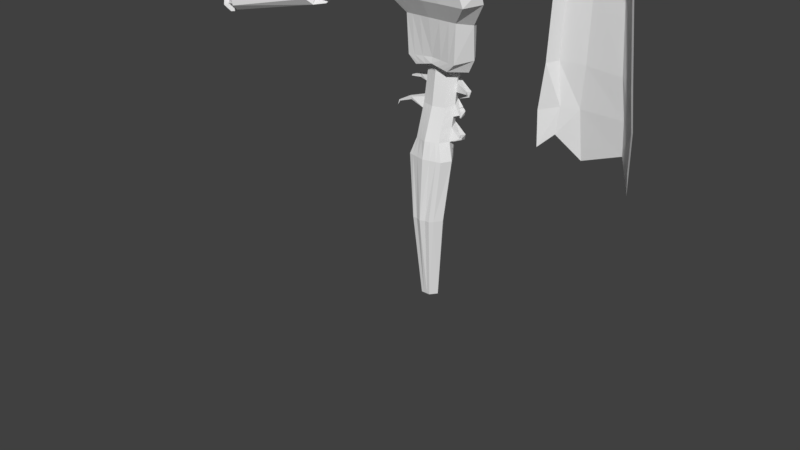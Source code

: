 # Source: mc_2.blend  (saved by Blender 2.78.0; exported with 4.5.12 LTS)
import bpy
from mathutils import Matrix  # noqa: F401  (used for matrix-valued properties, if any)

bpy.ops.wm.read_factory_settings(use_empty=True)
scene = bpy.context.scene
scene.name = 'Scene'

# ---- collections
col_collection_1 = bpy.data.collections.new('Collection 1'); scene.collection.children.link(col_collection_1)
col_collection_2 = bpy.data.collections.new('Collection 2'); scene.collection.children.link(col_collection_2)

# ---- world
world_world = bpy.data.worlds.new('World'); scene.world = world_world
world_world.color = (0.05088, 0.05088, 0.05088)
world_world.use_sun_shadow = False
world_world.sun_shadow_jitter_overblur = 0.0
world_world.cycles.sampling_method = 'MANUAL'

# ---- meshes
me_cube_001 = bpy.data.meshes.new('Cube.001')
me_cube_001.from_pydata([(0.6353, 0.3251, 5.142), (0.6353, -0.3451, 5.142), (0.1621, -0.2363, 0.001833), (0.4419, -0.4219, 2.972), (0.1621, 0.2363, 0.001833), (0.4419, 0.1542, 2.972), (0.4494, 0.6055, 5.738), (0.4494, -0.2208, 5.738), (0.4035, 0.9353, 8.082), (0.4035, 0.2684, 7.976), (0.944, 0.9142, 8.641), (0.9557, 0.7903, 10.13), (1.276, 0.7118, 10.69), (1.276, 0.4862, 11.12), (1.302, -0.4475, 11.04), (1.186, 0.2529, 11.37), (-0.7753, -0.8543, 11.63), (0.4264, 0.09995, 6.852), (0.4264, 0.8084, 6.99), (0.8227, -5.96e-08, 5.142), (0.3495, -2.98e-08, 0.001833), (0.6292, -0.1531, 2.972), (0.6367, 0.1072, 5.738), (0.5908, 0.5545, 8.046), (1.175, 0.6398, 8.582), (1.281, 0.4927, 9.787), (1.671, 0.1327, 10.54), (1.671, -0.002322, 11.14), (0.6138, 0.395, 6.921), (0.0, -0.4984, 5.142), (0.0, 0.4984, 5.142), (-0.6353, 0.4784, 5.142), (-0.6353, -0.3451, 5.142), (-0.1621, -0.2363, 0.001833), (-0.4419, -0.4219, 2.972), (-0.1621, 0.2363, 0.001833), (-0.4419, 0.1542, 2.972), (0.0, 0.2363, 0.001833), (0.0, 0.2292, 2.972), (0.0, -0.2363, 0.001833), (0.0, -0.6085, 2.972), (0.0, -0.3912, 5.738), (0.0, 0.7097, 5.738), (-0.4494, 0.6055, 5.738), (-0.4494, -0.2208, 5.738), (0.0, 0.1303, 7.976), (0.0, 1.039, 8.082), (-0.4035, 0.9353, 8.082), (-0.4035, 0.2684, 7.976), (0.0, 1.018, 8.641), (-0.944, 0.9142, 8.641), (0.0, 0.8945, 10.13), (-0.8155, 0.7903, 10.13), (0.0, 0.816, 10.69), (-1.048, 0.7118, 10.69), (-0.003922, -0.4475, 10.83), (0.0, 0.5904, 11.12), (-1.126, 0.4862, 11.12), (-1.317, -0.4475, 11.04), (0.0, -0.2608, 11.15), (0.0, 0.3571, 11.37), (-1.186, 0.2529, 11.37), (-0.8588, -0.5924, 11.6), (-0.4264, 0.09995, 6.852), (0.0, -0.01827, 6.852), (0.0, 0.9125, 6.99), (-0.4264, 0.8084, 6.99), (-0.8227, -5.96e-08, 5.142), (-0.3495, -2.98e-08, 0.001833), (-0.6292, -0.1531, 2.972), (0.0, -2.98e-08, 0.001833), (-0.6367, 0.1072, 5.738), (-0.5908, 0.5545, 8.046), (-1.175, 0.6398, 8.582), (-1.262, 0.4927, 9.787), (-1.528, -0.002322, 11.2), (0.0, -0.03102, 11.22), (-0.6138, 0.395, 6.921), (-1.518, -0.2074, 10.5), (-1.589, -0.1654, 10.71), (-1.649, 0.03099, 10.87), (-1.59, 0.3144, 10.83), (-1.526, 0.467, 10.63), (-1.489, 0.3995, 10.37), (-1.487, 0.246, 10.23), (-1.474, 0.04865, 10.24), (-4.998, 0.1228, 9.517), (-4.985, 0.01787, 9.637), (-5.041, -0.0052, 9.778), (-5.092, 0.09688, 9.869), (-5.086, 0.2578, 9.845), (-5.065, 0.3474, 9.734), (-5.039, 0.3138, 9.588), (-5.023, 0.2299, 9.511), (-5.193, 0.1023, 9.469), (-5.277, -0.01444, 9.537), (-5.262, -0.03114, 9.704), (-5.287, 0.07631, 9.821), (-5.281, 0.2372, 9.797), (-5.26, 0.3268, 9.686), (-5.234, 0.2932, 9.54), (-5.218, 0.2093, 9.463), (-8.599, -0.3551, 8.582), (-8.6, -0.4996, 8.728), (-8.642, -0.4832, 8.843), (-8.693, -0.3811, 8.934), (-8.687, -0.2202, 8.91), (-8.666, -0.1306, 8.8), (-8.64, -0.1642, 8.653), (-8.624, -0.2481, 8.576), (-5.134, -0.04234, 9.237), (-5.329, -0.219, 9.44), (-5.236, -0.2389, 9.839), (-5.174, 0.05996, 10.04), (-5.007, 0.4226, 9.991), (-4.585, 0.7448, 9.864), (-4.771, 0.5812, 9.424), (-4.892, 0.3462, 9.245), (-8.572, -0.3895, 8.504), (-8.585, -0.5731, 8.691), (-8.644, -0.5527, 8.884), (-8.706, -0.4002, 9.01), (-8.714, -0.1765, 8.979), (-8.685, -0.0445, 8.809), (-8.638, -0.08356, 8.607), (-8.602, -0.2119, 8.498), (-8.917, -0.2793, 8.522), (-9.015, -0.3853, 8.668), (-9.035, -0.3442, 8.783), (-9.003, -0.2345, 8.874), (-8.89, -0.1206, 8.85), (-8.813, -0.06892, 8.739), (-8.817, -0.1113, 8.593), (-8.862, -0.1837, 8.516), (-9.403, 0.1291, 8.551), (-0.6264, 0.2458, 8.293), (-0.8153, 0.9229, 8.411), (0.8929, 0.5348, 8.347), (0.6264, 0.2458, 8.293), (0.8153, 0.9229, 8.411), (0.0, 1.027, 8.411), (0.0, 0.1256, 8.293), (-8.929, -0.3568, 8.375), (-9.097, -0.5213, 8.619), (-9.135, -0.4537, 8.858), (-9.059, -0.2495, 9.03), (-8.863, -0.02804, 8.985), (-8.726, 0.06827, 8.772), (-8.718, -0.005113, 8.512), (-8.8, -0.1582, 8.364), (-9.407, 0.03018, 8.316), (-9.534, -0.09415, 8.498), (-9.56, -0.04181, 8.676), (-9.506, 0.104, 8.797), (-9.365, 0.2633, 8.767), (-9.261, 0.3368, 8.607), (-9.257, 0.2806, 8.415), (-9.316, 0.1712, 8.31), (-0.888, 0.5348, 8.347), (0.9014, -0.1073, 8.427), (0.0, -0.04531, 8.5), (1.257, 0.4736, 8.509), (1.012, -0.2108, 9.806), (-7.57e-05, -0.2458, 9.819), (1.342, 0.2854, 9.699), (1.51, -0.5504, 10.42), (-9.532e-05, -0.5813, 10.41), (1.841, 0.04309, 10.48), (1.387, -0.627, 10.86), (-0.00396, -0.6451, 10.64), (1.838, -0.111, 10.98), (1.032, 0.5106, 8.066), (-0.8994, -0.1094, 8.428), (-1.254, 0.4632, 8.51), (-0.8993, -0.2172, 9.806), (-1.317, 0.2766, 9.695), (-1.419, -0.5621, 10.42), (-1.404, -0.6272, 10.88), (-1.68, -0.1056, 11.12), (-0.9503, 0.5106, 8.066), (-1.617, -0.03805, 10.13), (-1.659, -0.3335, 10.44), (-1.741, -0.2897, 10.75), (-1.801, -0.07227, 10.95), (-1.641, 0.1777, 10.12), (0.6013, -0.05694, 8.137), (0.0, -0.07385, 8.29), (-0.6446, -0.05694, 8.137), (0.418, 0.1616, 7.263), (0.0, 0.959, 7.39), (0.0, 0.03611, 7.263), (0.418, 0.8548, 7.39), (0.6054, 0.4534, 7.333), (-0.418, 0.1616, 7.263), (-0.418, 0.8548, 7.39), (-0.6054, 0.4534, 7.443), (0.0, -0.1371, 6.497), (0.4337, 0.7437, 6.591), (0.4337, -0.002261, 6.497), (0.0, 0.8479, 6.591), (0.6211, 0.3033, 6.544), (-0.4337, 0.7437, 6.591), (-0.4337, -0.002261, 6.497), (-0.6211, 0.3033, 6.544), (0.0, -0.2486, 6.164), (0.4406, 0.6831, 6.217), (-0.4406, 0.6831, 6.217), (0.4406, -0.09809, 6.164), (0.0, 0.7873, 6.217), (0.628, 0.2173, 6.191), (-0.4406, -0.09809, 6.164), (-0.628, 0.2173, 6.191), (0.412, 0.206, 7.56), (0.0, 0.9924, 7.678), (0.5993, 0.4954, 7.629), (-0.412, 0.206, 7.56), (-0.5993, 0.4954, 7.629), (0.0, 0.0753, 7.56), (0.412, 0.8883, 7.678), (-0.412, 0.8883, 7.678), (1.082, 0.3656, 6.026), (1.058, 0.354, 5.861), (0.9176, 0.237, 5.861), (0.9628, 0.4818, 6.766), (0.8498, 0.3744, 6.742), (0.8209, 0.3617, 6.613), (1.179, 0.475, 7.487), (1.169, 0.4693, 7.388), (1.06, 0.3632, 7.369), (0.9426, 0.4721, 6.629), (0.9523, 0.2522, 6.017), (1.073, 0.3699, 7.47), (1.225, -0.02546, 6.06), (1.215, -0.02257, 5.999), (1.147, -0.01944, 5.999), (1.046, 0.1571, 6.684), (0.988, 0.1559, 6.675), (0.9768, 0.1597, 6.627), (1.37, 0.1099, 7.469), (1.366, 0.1109, 7.432), (1.309, 0.1091, 7.424), (1.038, 0.1595, 6.633), (1.16, -0.02397, 6.057), (1.315, 0.1077, 7.462), (1.013, -0.2782, 5.962), (1.189, -0.1677, 7.434), (-1.204, 0.386, 6.735), (-1.194, 0.3649, 6.832), (-1.086, 0.2557, 6.834), (-1.099, 0.2782, 6.735), (-1.4, 0.02487, 6.698), (-1.396, 0.02011, 6.734), (-1.339, 0.0165, 6.741), (-1.345, 0.02102, 6.703), (-1.223, -0.2571, 6.688), (-0.8076, 0.4212, 6.044), (-0.7338, 0.6048, 6.054), (-0.8111, 0.3778, 5.865), (-0.7372, 0.5742, 5.865), (-1.023, 0.636, 7.457), (-0.9102, 0.5286, 7.481), (-0.8813, 0.5159, 7.611), (-1.003, 0.6263, 7.595), (-1.106, 0.3113, 7.54), (-1.048, 0.3101, 7.549), (-1.037, 0.3139, 7.597), (-1.098, 0.3137, 7.591), (0.4697, -0.385, 5.142), (-0.4697, -0.385, 5.142), (0.3267, -0.5353, 2.972), (-0.3267, -0.5353, 2.972), (0.3267, 0.1737, 2.972), (-0.3267, 0.1737, 2.972), (0.4697, 0.3703, 5.142), (-0.4697, 0.4836, 5.142), (0.2584, -2.98e-08, 0.001833), (-0.2584, -2.98e-08, 0.001833), (0.1199, -0.2363, 0.001833), (-0.1199, -0.2363, 0.001833), (0.1199, 0.2363, 0.001833), (-0.1199, 0.2363, 0.001833), (0.3322, 0.6327, 5.738), (-0.3322, 0.6327, 5.738), (0.3322, -0.2652, 5.738), (-0.3322, -0.2652, 5.738), (0.4631, 0.2144, 8.293), (-0.4631, 0.2144, 8.293), (0.2983, 0.2324, 7.976), (-0.2983, 0.2324, 7.976), (0.3257, -0.1373, 6.164), (-0.3257, -0.1373, 6.164), (-0.3046, 0.9154, 7.678), (0.3046, 0.9154, 7.678), (0.2983, 0.9624, 8.082), (-0.2983, 0.9624, 8.082), (0.6979, 0.9414, 8.641), (-0.6979, 0.9414, 8.641), (0.7066, 0.8174, 10.13), (-0.6029, 0.8174, 10.13), (0.6028, 0.95, 8.411), (-0.6028, 0.95, 8.411), (0.9437, 0.739, 10.69), (-0.7747, 0.739, 10.69), (0.8766, -0.2608, 11.15), (-0.8766, -0.2608, 11.15), (0.9623, -0.4475, 11.04), (-0.9738, -0.4475, 11.04), (0.9437, 0.5134, 11.12), (-0.8323, 0.5134, 11.12), (0.9272, -0.03102, 11.22), (-0.9272, -0.03102, 11.22), (0.8766, 0.2801, 11.37), (-0.8766, 0.2801, 11.37), (-0.309, 0.1289, 7.263), (0.309, 0.1289, 7.263), (0.3152, 0.06913, 6.852), (-0.3152, 0.06913, 6.852), (-0.3207, 0.7709, 6.591), (0.3207, 0.7709, 6.591), (0.3152, 0.8355, 6.99), (-0.3152, 0.8355, 6.99), (1.025, -0.6317, 10.86), (-1.038, -0.6319, 10.88), (0.4446, -0.06135, 8.177), (-0.4766, -0.06135, 8.177), (0.7481, -0.2199, 9.809), (-0.6649, -0.2247, 9.809), (0.6664, -0.09112, 8.446), (-0.6649, -0.09271, 8.447), (1.116, -0.5585, 10.42), (-1.049, -0.5671, 10.42), (-0.309, 0.882, 7.39), (0.309, 0.882, 7.39), (-0.3046, 0.1719, 7.56), (0.3046, 0.1719, 7.56), (-0.3207, -0.03742, 6.497), (0.3207, -0.03742, 6.497), (0.3257, 0.7103, 6.217), (-0.3257, 0.7103, 6.217), (0.2484, -0.4384, 5.142), (-0.2484, -0.4384, 5.142), (0.1728, -0.5353, 2.972), (-0.1728, -0.5353, 2.972), (0.1728, 0.1999, 2.972), (-0.1728, 0.1999, 2.972), (0.2484, 0.4306, 5.142), (-0.2484, 0.4905, 5.142), (0.1367, -2.98e-08, 0.001833), (-0.1367, -2.98e-08, 0.001833), (0.0634, -0.2363, 0.001833), (-0.0634, -0.2363, 0.001833), (0.0634, 0.2363, 0.001833), (-0.0634, 0.2363, 0.001833), (0.1757, 0.669, 5.738), (-0.1757, 0.669, 5.738), (0.1757, -0.3246, 5.738), (-0.1757, -0.3246, 5.738), (0.2449, 0.1726, 8.293), (-0.2449, 0.1726, 8.293), (0.1578, 0.1843, 7.976), (-0.1578, 0.1843, 7.976), (0.1723, -0.1897, 6.164), (-0.1723, -0.1897, 6.164), (-0.1611, 0.9517, 7.678), (0.1611, 0.9517, 7.678), (0.1578, 0.9987, 8.082), (-0.1578, 0.9987, 8.082), (0.3691, 0.9777, 8.641), (-0.3691, 0.9777, 8.641), (0.3737, 0.8537, 10.13), (-0.3189, 0.8537, 10.13), (0.3188, 0.9863, 8.411), (-0.3188, 0.9863, 8.411), (0.4991, 0.7753, 10.69), (-0.4098, 0.7753, 10.69), (0.4636, -0.2608, 11.15), (-0.4636, -0.2608, 11.15), (0.509, -0.4475, 10.91), (-0.515, -0.4475, 10.91), (0.4991, 0.5497, 11.12), (-0.4402, 0.5497, 11.12), (0.4904, -0.03102, 11.22), (-0.4904, -0.03102, 11.22), (0.4636, 0.3164, 11.37), (-0.4636, 0.3164, 11.37), (-0.1635, 0.08518, 7.263), (0.1635, 0.08518, 7.263), (0.1667, 0.02796, 6.852), (-0.1667, 0.02796, 6.852), (-0.1696, 0.8071, 6.591), (0.1696, 0.8071, 6.591), (0.1667, 0.8718, 6.99), (-0.1667, 0.8718, 6.99), (0.5422, -0.638, 10.73), (-0.5489, -0.6381, 10.73), (0.2351, -0.06724, 8.23), (-0.2521, -0.06724, 8.23), (0.3956, -0.2321, 9.814), (-0.3517, -0.2346, 9.814), (0.3525, -0.06954, 8.471), (-0.3517, -0.07038, 8.472), (0.5905, -0.5692, 10.42), (-0.5551, -0.5738, 10.42), (-0.1635, 0.9182, 7.39), (0.1635, 0.9182, 7.39), (-0.1611, 0.1264, 7.56), (0.1611, 0.1264, 7.56), (-0.1696, -0.08439, 6.497), (0.1696, -0.08439, 6.497), (0.1723, 0.7465, 6.217), (-0.1723, 0.7465, 6.217), (-1.042, -0.5315, 11.41), (-1.111, -0.706, 11.28), (1.34, -0.1766, 11.48), (1.045, -0.5315, 11.41), (-0.332, -1.001, 11.7), (0.007763, 0.1099, 11.67), (0.3773, 0.07746, 11.67), (0.953, 0.02689, 11.67), (0.007763, -0.1995, 11.55), (0.3987, -0.1995, 11.55), (1.473, -0.2632, 11.36), (1.113, -0.7058, 11.26), (-1.331, -0.2589, 11.47), (-1.211, -0.1766, 11.53), (-0.3569, -0.6867, 11.78), (-0.3618, 0.07746, 11.67), (-0.9374, 0.02689, 11.67), (-0.3832, -0.1995, 11.55), (0.7065, -0.3826, 11.5), (-0.691, -0.3826, 11.5), (0.7748, -0.5315, 11.41), (-0.7685, -0.5315, 11.41), (0.7469, -0.1995, 11.55), (-0.7314, -0.1995, 11.55), (0.7065, 0.04854, 11.67), (-0.691, 0.04854, 11.67), (0.9564, -0.3416, 11.81), (0.8808, -0.5924, 11.6), (-0.1768, -0.8289, 12.24), (0.01536, -0.1392, 11.94), (0.2765, -0.1621, 11.94), (0.6832, -0.1979, 11.94), (0.01536, -0.3578, 11.86), (0.2916, -0.3578, 11.86), (1.051, -0.4029, 11.72), (0.7964, -0.8542, 11.62), (-0.9309, -0.3998, 11.8), (-0.8455, -0.3416, 11.84), (0.02535, -0.7746, 12.38), (-0.2458, -0.1621, 11.94), (-0.6525, -0.1979, 11.94), (-0.2609, -0.3578, 11.86), (0.5091, -0.4872, 11.82), (-0.4784, -0.4872, 11.82), (0.5574, -0.5924, 11.75), (-0.5331, -0.5924, 11.75), (0.5376, -0.3578, 11.86), (-0.5069, -0.3578, 11.86), (0.5091, -0.1826, 11.94), (-0.4784, -0.1826, 11.94), (0.5859, -0.5183, 12.17), (0.3979, -0.6867, 11.78), (0.02336, -0.3912, 12.26), (0.1936, -0.4062, 12.26), (0.4588, -0.4295, 12.26), (0.02336, -0.5338, 11.84), (0.2035, -0.5338, 11.84), (0.6541, -0.5631, 12.12), (0.3752, -1.001, 11.69), (-0.5493, -0.5612, 12.16), (-0.5, -0.4944, 12.2), (-0.1469, -0.4062, 12.26), (-0.4121, -0.4295, 12.26), (-0.1567, -0.5338, 11.84), (0.3453, -0.6181, 11.82), (-0.2986, -0.6181, 11.82), (0.3639, -0.5338, 11.84), (-0.3172, -0.5338, 11.84), (0.3453, -0.4195, 12.26), (-0.2986, -0.4195, 12.26), (0.3653, -0.61, 12.37), (0.02623, -0.6672, 12.46), (0.02623, -0.4896, 12.42), (0.2236, -0.5213, 12.37), (0.4787, -0.6974, 12.29), (0.223, -0.8289, 12.24), (-0.3682, -0.6961, 12.32), (-0.3129, -0.61, 12.37), (-0.2119, -0.5213, 12.37), (0.0205, -0.6867, 11.78), (0.02308, -0.8844, 12.24), (0.02162, -1.07, 11.58), (0.02336, -0.6181, 11.82)], [], [(217, 406, 359, 45), (37, 38, 343, 351), (20, 21, 3, 2), (40, 341, 339, 29), (70, 347, 349, 39), (21, 5, 0, 19), (343, 38, 30, 345), (29, 339, 355, 41), (349, 341, 40, 39), (345, 30, 42, 353), (19, 0, 6, 22), (371, 140, 49, 367), (364, 213, 46, 365), (214, 218, 8, 23), (367, 49, 51, 369), (137, 139, 10, 24), (137, 24, 161, 171), (55, 378, 394, 169), (24, 10, 11, 25), (24, 25, 164, 161), (80, 79, 182, 183), (369, 51, 53, 373), (25, 11, 12, 26), (379, 56, 60, 383), (373, 53, 56, 379), (26, 12, 13, 27), (381, 76, 59, 375), (27, 13, 15), (55, 377, 375, 59), (205, 209, 230, 220), (390, 199, 65, 391), (196, 408, 387, 64), (198, 200, 28, 17), (177, 58, 411, 412), (303, 305, 431, 429), (73, 158, 179, 173), (25, 26, 167, 164), (382, 76, 419, 428), (79, 78, 181, 182), (212, 214, 23, 9), (1, 19, 22, 7), (3, 21, 19, 1), (37, 351, 347, 70), (4, 5, 21, 20), (217, 45, 360, 405), (37, 352, 344, 38), (68, 33, 34, 69), (40, 29, 340, 342), (70, 39, 350, 348), (69, 67, 31, 36), (344, 346, 30, 38), (29, 41, 356, 340), (350, 39, 40, 342), (346, 354, 42, 30), (67, 71, 43, 31), (372, 368, 49, 140), (363, 366, 46, 213), (216, 72, 47, 219), (368, 370, 51, 49), (158, 73, 50, 136), (138, 137, 171, 185), (74, 73, 173, 175), (73, 74, 52, 50), (26, 27, 170, 167), (377, 55, 169, 393), (370, 374, 53, 51), (75, 80, 183, 178), (380, 384, 60, 56), (374, 380, 56, 53), (382, 376, 59, 76), (75, 61, 57), (55, 59, 376, 378), (389, 392, 65, 199), (196, 64, 388, 407), (202, 63, 77, 203), (76, 381, 420, 419), (306, 304, 430, 432), (78, 85, 180, 181), (85, 84, 184, 180), (141, 357, 395, 186), (215, 48, 72, 216), (32, 44, 71, 67), (34, 32, 67, 69), (37, 70, 348, 352), (35, 68, 69, 36), (54, 82, 81, 57), (83, 82, 54, 52), (74, 84, 83, 52), (158, 135, 187, 179), (81, 80, 75, 57), (83, 84, 93, 92), (358, 141, 186, 396), (87, 88, 96, 95), (81, 82, 91, 90), (79, 80, 89, 88), (85, 78, 87, 86), (84, 85, 86, 93), (82, 83, 92, 91), (80, 81, 90, 89), (78, 79, 88, 87), (108, 107, 123, 124), (92, 93, 101, 100), (90, 91, 99, 98), (88, 89, 97, 96), (86, 87, 95, 94), (93, 86, 94, 101), (91, 92, 100, 99), (89, 90, 98, 97), (104, 105, 129, 128), (100, 101, 117, 116), (107, 106, 122, 123), (99, 100, 116, 115), (106, 105, 121, 122), (98, 99, 115, 114), (105, 104, 120, 121), (97, 98, 114, 113), (117, 110, 118, 125), (115, 116, 124, 123), (113, 114, 122, 121), (111, 112, 120, 119), (116, 117, 125, 124), (114, 115, 123, 122), (112, 113, 121, 120), (110, 111, 119, 118), (101, 94, 110, 117), (109, 108, 124, 125), (94, 95, 111, 110), (102, 109, 125, 118), (95, 96, 112, 111), (103, 102, 118, 119), (96, 97, 113, 112), (104, 103, 119, 120), (134, 157, 150), (102, 103, 127, 126), (109, 102, 126, 133), (107, 108, 132, 131), (105, 106, 130, 129), (103, 104, 128, 127), (108, 109, 133, 132), (106, 107, 131, 130), (45, 359, 357, 141), (126, 127, 143, 142), (134, 156, 157), (133, 126, 142, 149), (134, 155, 156), (132, 133, 149, 148), (134, 154, 155), (131, 132, 148, 147), (149, 142, 150, 157), (147, 148, 156, 155), (145, 146, 154, 153), (143, 144, 152, 151), (148, 149, 157, 156), (146, 147, 155, 154), (144, 145, 153, 152), (142, 143, 151, 150), (127, 128, 144, 143), (134, 150, 151), (128, 129, 145, 144), (134, 151, 152), (129, 130, 146, 145), (134, 152, 153), (130, 131, 147, 146), (134, 153, 154), (9, 23, 137, 138), (366, 372, 140, 46), (72, 158, 136, 47), (45, 141, 358, 360), (48, 135, 158, 72), (23, 8, 139, 137), (365, 46, 140, 371), (186, 395, 399, 160), (163, 397, 401, 166), (160, 399, 397, 163), (166, 401, 393, 169), (165, 167, 170, 168), (162, 164, 167, 165), (159, 161, 164, 162), (185, 171, 161, 159), (186, 160, 400, 396), (163, 166, 402, 398), (160, 163, 398, 400), (166, 169, 394, 402), (177, 178, 183, 182), (175, 174, 180, 184), (172, 174, 175, 173), (187, 172, 173, 179), (174, 176, 181, 180), (176, 177, 182, 181), (84, 74, 175, 184), (63, 193, 195, 77), (77, 195, 194, 66), (392, 403, 189, 65), (64, 190, 385, 388), (17, 28, 192, 188), (28, 18, 191, 192), (391, 65, 189, 404), (64, 387, 386, 190), (210, 202, 203, 211), (204, 196, 407, 362), (410, 389, 199, 208), (211, 203, 201, 206), (207, 209, 200, 198), (204, 361, 408, 196), (409, 208, 199, 390), (209, 205, 197, 200), (22, 6, 221, 222), (353, 42, 208, 409), (41, 355, 361, 204), (7, 22, 209, 207), (43, 71, 257, 258), (354, 410, 208, 42), (41, 204, 362, 356), (44, 210, 211, 71), (193, 215, 216, 195), (257, 255, 256, 258), (403, 363, 213, 189), (190, 217, 405, 385), (188, 192, 214, 212), (214, 192, 228, 231), (404, 189, 213, 364), (190, 386, 406, 217), (221, 220, 232, 233), (231, 228, 240, 243), (224, 225, 237, 236), (192, 191, 227, 228), (209, 22, 222, 230), (191, 218, 226, 227), (218, 214, 231, 226), (197, 18, 223, 229), (18, 28, 224, 223), (200, 197, 229, 225), (28, 200, 225, 224), (6, 205, 220, 221), (233, 232, 244), (243, 240, 245), (225, 229, 241, 237), (227, 226, 238, 239), (226, 231, 243, 238), (222, 221, 233, 234), (230, 222, 234, 242), (228, 227, 239, 240), (223, 224, 236, 235), (220, 230, 242, 232), (229, 223, 235, 241), (239, 238, 245), (238, 243, 245), (234, 233, 244), (242, 234, 244), (240, 239, 245), (232, 242, 244), (236, 237, 241, 235), (203, 77, 248, 249), (249, 248, 252, 253), (77, 66, 247, 248), (66, 201, 246, 247), (201, 203, 249, 246), (253, 252, 254), (247, 246, 250, 251), (246, 249, 253, 250), (248, 247, 251, 252), (251, 250, 254), (250, 253, 254), (252, 251, 254), (260, 261, 265, 264), (219, 194, 259, 262), (194, 195, 260, 259), (216, 219, 262, 261), (195, 216, 261, 260), (261, 262, 266, 265), (259, 260, 264, 263), (262, 259, 263, 266), (264, 265, 266, 263), (211, 206, 256, 255), (206, 43, 258, 256), (71, 211, 255, 257), (267, 1, 7, 283), (270, 268, 32, 34), (269, 3, 1, 267), (33, 278, 270, 34), (279, 271, 5, 4), (36, 31, 274, 272), (5, 271, 273, 0), (31, 43, 282, 274), (275, 20, 2, 277), (280, 276, 68, 35), (2, 3, 269, 277), (276, 278, 33, 68), (279, 4, 20, 275), (280, 35, 36, 272), (0, 273, 281, 6), (43, 206, 338, 282), (283, 7, 207, 289), (268, 284, 44, 32), (285, 138, 185, 323), (288, 286, 135, 48), (287, 9, 138, 285), (333, 288, 48, 215), (289, 207, 198, 336), (284, 290, 210, 44), (219, 47, 294, 291), (191, 332, 292, 218), (218, 292, 293, 8), (47, 136, 300, 294), (139, 299, 295, 10), (50, 52, 298, 296), (10, 295, 297, 11), (52, 54, 302, 298), (8, 293, 299, 139), (136, 50, 296, 300), (11, 297, 301, 12), (54, 57, 308, 302), (75, 178, 423, 424), (309, 303, 429, 433), (306, 58, 177, 322), (12, 301, 307, 13), (57, 61, 312, 308), (304, 310, 434, 430), (384, 312, 436, 426), (13, 307, 311, 15), (311, 383, 417, 435), (316, 313, 193, 63), (314, 188, 212, 334), (315, 17, 188, 314), (335, 316, 63, 202), (201, 66, 320, 317), (205, 337, 318, 197), (197, 318, 319, 18), (66, 194, 331, 320), (14, 305, 321, 168), (330, 322, 177, 176), (323, 185, 159, 327), (135, 286, 324, 187), (325, 162, 165, 329), (328, 326, 174, 172), (327, 159, 162, 325), (324, 328, 172, 187), (329, 165, 168, 321), (326, 330, 176, 174), (194, 219, 291, 331), (18, 319, 332, 191), (313, 333, 215, 193), (334, 212, 9, 287), (290, 335, 202, 210), (336, 198, 17, 315), (6, 281, 337, 205), (206, 201, 317, 338), (339, 267, 283, 355), (342, 340, 268, 270), (341, 269, 267, 339), (278, 350, 342, 270), (351, 343, 271, 279), (272, 274, 346, 344), (271, 343, 345, 273), (274, 282, 354, 346), (347, 275, 277, 349), (352, 348, 276, 280), (277, 269, 341, 349), (348, 350, 278, 276), (351, 279, 275, 347), (352, 280, 272, 344), (273, 345, 353, 281), (282, 338, 410, 354), (355, 283, 289, 361), (340, 356, 284, 268), (357, 285, 323, 395), (360, 358, 286, 288), (359, 287, 285, 357), (405, 360, 288, 333), (361, 289, 336, 408), (356, 362, 290, 284), (291, 294, 366, 363), (332, 404, 364, 292), (292, 364, 365, 293), (294, 300, 372, 366), (299, 371, 367, 295), (296, 298, 370, 368), (295, 367, 369, 297), (298, 302, 374, 370), (293, 365, 371, 299), (300, 296, 368, 372), (297, 369, 373, 301), (302, 308, 380, 374), (309, 381, 375, 303), (378, 376, 304, 306), (377, 305, 303, 375), (378, 306, 322, 394), (301, 373, 379, 307), (308, 312, 384, 380), (383, 60, 416, 417), (310, 304, 376, 382), (307, 379, 383, 311), (61, 75, 424, 427), (388, 385, 313, 316), (386, 314, 334, 406), (387, 315, 314, 386), (407, 388, 316, 335), (317, 320, 392, 389), (337, 409, 390, 318), (318, 390, 391, 319), (320, 331, 403, 392), (305, 377, 393, 321), (402, 394, 322, 330), (395, 323, 327, 399), (286, 358, 396, 324), (397, 325, 329, 401), (400, 398, 326, 328), (399, 327, 325, 397), (396, 400, 328, 324), (401, 329, 321, 393), (398, 402, 330, 326), (331, 291, 363, 403), (319, 391, 404, 332), (385, 405, 333, 313), (406, 334, 287, 359), (362, 407, 335, 290), (408, 336, 315, 387), (281, 353, 409, 337), (338, 317, 389, 410), (433, 429, 453, 457), (416, 426, 450, 440), (434, 428, 452, 458), (436, 427, 451, 460), (420, 433, 457, 444), (423, 412, 16, 447), (413, 418, 442, 437), (418, 435, 459, 442), (422, 421, 445, 446), (424, 423, 447, 448), (430, 434, 458, 454), (428, 419, 443, 452), (417, 416, 440, 441), (15, 311, 435, 418), (170, 27, 413, 421), (312, 61, 427, 436), (14, 168, 422, 414), (381, 309, 433, 420), (305, 14, 414, 431), (60, 384, 426, 416), (27, 15, 418, 413), (168, 170, 421, 422), (310, 382, 428, 434), (58, 306, 432, 411), (178, 177, 412, 423), (457, 453, 475, 477), (440, 450, 472, 463), (458, 452, 474, 478), (460, 451, 473, 480), (444, 457, 477, 467), (447, 16, 415, 470), (437, 442, 465, 461), (442, 459, 479, 465), (446, 445, 468, 469), (448, 447, 470, 471), (454, 458, 478, 476), (452, 443, 466, 474), (441, 440, 463, 464), (438, 446, 469, 462), (435, 417, 441, 459), (412, 411, 62, 16), (432, 430, 454, 456), (419, 420, 444, 443), (431, 414, 438, 455), (426, 436, 460, 450), (427, 424, 448, 451), (429, 431, 455, 453), (421, 413, 437, 445), (411, 432, 456, 62), (414, 422, 446, 438), (463, 472, 483), (480, 473, 489, 483), (470, 415, 439, 487), (461, 465, 484, 481), (465, 479, 483, 484), (469, 468, 485, 486), (471, 470, 487, 488), (464, 463, 483), (459, 441, 464, 479), (16, 62, 425, 415), (456, 454, 476, 425), (443, 444, 467, 466), (455, 438, 462), (450, 460, 480, 472), (451, 448, 471, 473), (453, 455, 462, 475), (445, 437, 461, 468), (62, 456, 425), (449, 481, 482), (481, 449, 486, 485), (449, 482, 488), (449, 488, 487, 439), (484, 483, 482, 481), (489, 488, 482, 483), (479, 464, 483), (472, 480, 483), (473, 471, 488, 489), (468, 461, 481, 485), (449, 439, 491), (491, 492, 469, 486), (490, 493, 475, 462), (490, 462, 469, 492), (466, 467, 477, 475, 493), (425, 490, 492, 415), (425, 476, 493, 490), (439, 415, 492, 491), (474, 466, 493, 476, 478), (486, 449, 491)])
_uv = me_cube_001.uv_layers.new(name='UVMap')
_uv.uv.foreach_set('vector', [0.5923, 0.7145, 0.6081, 0.7151, 0.6078, 0.7546, 0.5922, 0.7542, 0.8725, 0.01998, 0.9349, 0.2696, 0.9201, 0.2731, 0.8672, 0.02131, 0.8329, 0.02955, 0.8667, 0.2835, 0.8391, 0.2852, 0.8099, 0.04767, 0.7967, 0.2864, 0.8121, 0.286, 0.8207, 0.4711, 0.7986, 0.471, 0.796, 0.02591, 0.8097, 0.02643, 0.8012, 0.04703, 0.7961, 0.04702, 0.8667, 0.2835, 0.8971, 0.2784, 0.9224, 0.4667, 0.89, 0.4704, 0.9201, 0.2731, 0.9349, 0.2696, 0.9786, 0.4554, 0.9565, 0.4598, 0.5941, 0.4959, 0.6143, 0.4968, 0.6088, 0.5463, 0.5934, 0.5448, 0.8012, 0.04703, 0.8121, 0.286, 0.7967, 0.2864, 0.7961, 0.04702, 0.7298, 0.5242, 0.749, 0.5285, 0.7427, 0.5765, 0.729, 0.574, 0.675, 0.5047, 0.6999, 0.5171, 0.7075, 0.5698, 0.6652, 0.5554, 0.5564, 0.02853, 0.5937, 0.02343, 0.5972, 0.05006, 0.5547, 0.05592, 0.7261, 0.7279, 0.7393, 0.726, 0.7469, 0.7578, 0.7336, 0.7612, 0.6647, 0.7249, 0.7042, 0.7304, 0.7119, 0.7675, 0.6681, 0.7668, 0.5547, 0.05592, 0.5972, 0.05006, 0.6153, 0.2212, 0.5708, 0.2195, 0.4458, 0.0373, 0.4972, 0.04011, 0.4928, 0.06949, 0.4578, 0.0778, 0.4458, 0.0373, 0.4578, 0.0778, 0.4411, 0.07837, 0.4237, 0.05413, 0.3067, 0.2619, 0.2804, 0.2678, 0.2755, 0.2538, 0.307, 0.247, 0.4578, 0.0778, 0.4928, 0.06949, 0.5095, 0.218, 0.4646, 0.1894, 0.4578, 0.0778, 0.4646, 0.1894, 0.4449, 0.1858, 0.4411, 0.07837, 0.1821, 0.2688, 0.1912, 0.259, 0.1997, 0.2643, 0.1903, 0.2717, 0.5708, 0.2195, 0.6153, 0.2212, 0.6063, 0.2956, 0.5479, 0.2797, 0.4646, 0.1894, 0.5095, 0.218, 0.4825, 0.2631, 0.4401, 0.2537, 0.5267, 0.3267, 0.5812, 0.3573, 0.5523, 0.3969, 0.5055, 0.358, 0.5479, 0.2797, 0.6063, 0.2956, 0.5812, 0.3573, 0.5267, 0.3267, 0.4401, 0.2537, 0.4825, 0.2631, 0.4681, 0.2911, 0.4313, 0.285, 0.3252, 0.2922, 0.3064, 0.2903, 0.3067, 0.2802, 0.3268, 0.2828, 0.4313, 0.285, 0.4681, 0.2911, 0.4565, 0.3129, 0.3067, 0.2619, 0.3329, 0.2688, 0.3268, 0.2828, 0.3067, 0.2802, 0.02507, 0.8649, 0.06006, 0.894, 0.05093, 0.9274, 0.03371, 0.9314, 0.7224, 0.6409, 0.7359, 0.6421, 0.7353, 0.673, 0.722, 0.6726, 0.5926, 0.6133, 0.6083, 0.6148, 0.6086, 0.6486, 0.5924, 0.6477, 0.6328, 0.6165, 0.6625, 0.6268, 0.6634, 0.6605, 0.6333, 0.6497, 0.2261, 0.2751, 0.2377, 0.2837, 0.248, 0.3053, 0.2326, 0.3059, 0.3444, 0.2902, 0.3567, 0.2844, 0.3499, 0.3094, 0.3409, 0.3091, 0.166, 0.07172, 0.1814, 0.03218, 0.2037, 0.04567, 0.1828, 0.07338, 0.4646, 0.1894, 0.4401, 0.2537, 0.4288, 0.2519, 0.4449, 0.1858, 0.2875, 0.2911, 0.3064, 0.2903, 0.3063, 0.3054, 0.2913, 0.3048, 0.1912, 0.259, 0.193, 0.2482, 0.2035, 0.2474, 0.1997, 0.2643, 0.633, 0.7159, 0.6647, 0.7249, 0.6681, 0.7668, 0.6324, 0.7572, 0.6458, 0.4973, 0.675, 0.5047, 0.6652, 0.5554, 0.6334, 0.5482, 0.8391, 0.2852, 0.8667, 0.2835, 0.89, 0.4704, 0.8555, 0.4711, 0.7959, 0.0002653, 0.8031, 0.0002856, 0.8097, 0.02643, 0.796, 0.02591, 0.8581, 0.02358, 0.8971, 0.2784, 0.8667, 0.2835, 0.8329, 0.02955, 0.5923, 0.7145, 0.5922, 0.7542, 0.5766, 0.7546, 0.5764, 0.7151, 0.7196, 0.02033, 0.725, 0.02165, 0.6727, 0.2741, 0.6579, 0.2705, 0.7591, 0.02973, 0.7822, 0.04774, 0.7542, 0.2858, 0.7265, 0.2844, 0.7967, 0.2864, 0.7986, 0.471, 0.7765, 0.4715, 0.7813, 0.2863, 0.796, 0.02591, 0.7961, 0.04702, 0.7909, 0.04706, 0.7823, 0.0265, 0.7265, 0.2844, 0.7072, 0.4723, 0.663, 0.4692, 0.6957, 0.2797, 0.6727, 0.2741, 0.6306, 0.4608, 0.6095, 0.4554, 0.6579, 0.2705, 0.5941, 0.4959, 0.5934, 0.5448, 0.5778, 0.5459, 0.5739, 0.4961, 0.7909, 0.04706, 0.7961, 0.04702, 0.7967, 0.2864, 0.7813, 0.2863, 0.4488, 0.5228, 0.4536, 0.572, 0.4397, 0.5752, 0.43, 0.527, 0.5129, 0.502, 0.5207, 0.5536, 0.4758, 0.5667, 0.4777, 0.5155, 0.06883, 0.01658, 0.06943, 0.04469, 0.02628, 0.03711, 0.03088, 0.00996, 0.4581, 0.7278, 0.4506, 0.7612, 0.4373, 0.7579, 0.4447, 0.726, 0.5198, 0.7246, 0.5163, 0.7666, 0.4724, 0.7675, 0.48, 0.7303, 0.06943, 0.04469, 0.04252, 0.2108, 0.004344, 0.2106, 0.02628, 0.03711, 0.1814, 0.03218, 0.166, 0.07172, 0.1319, 0.06136, 0.1292, 0.03136, 0.3994, 0.01931, 0.4458, 0.0373, 0.4237, 0.05413, 0.3792, 0.04856, 0.1539, 0.186, 0.166, 0.07172, 0.1828, 0.07338, 0.1754, 0.1822, 0.166, 0.07172, 0.1539, 0.186, 0.09627, 0.2108, 0.1319, 0.06136, 0.4401, 0.2537, 0.4313, 0.285, 0.424, 0.2749, 0.4288, 0.2519, 0.3329, 0.2688, 0.3067, 0.2619, 0.307, 0.247, 0.3384, 0.2548, 0.04252, 0.2108, 0.06025, 0.2741, 0.01, 0.2854, 0.004344, 0.2106, 0.1831, 0.2884, 0.1821, 0.2688, 0.1903, 0.2717, 0.1908, 0.2807, 0.08466, 0.3231, 0.1107, 0.3521, 0.06302, 0.3917, 0.0337, 0.3498, 0.06025, 0.2741, 0.08466, 0.3231, 0.0337, 0.3498, 0.01, 0.2854, 0.2875, 0.2911, 0.2863, 0.2816, 0.3067, 0.2802, 0.3064, 0.2903, 0.1831, 0.2884, 0.1602, 0.3076, 0.1407, 0.292, 0.3067, 0.2619, 0.3067, 0.2802, 0.2863, 0.2816, 0.2804, 0.2678, 0.4615, 0.6403, 0.4621, 0.6723, 0.4486, 0.6727, 0.4479, 0.6415, 0.5926, 0.6133, 0.5924, 0.6477, 0.5763, 0.6485, 0.5769, 0.6146, 0.5523, 0.616, 0.5515, 0.6494, 0.5212, 0.66, 0.5222, 0.6261, 0.3064, 0.2903, 0.3252, 0.2922, 0.3214, 0.3055, 0.3063, 0.3054, 0.2558, 0.2822, 0.2682, 0.2884, 0.2715, 0.3079, 0.2623, 0.3077, 0.193, 0.2482, 0.1831, 0.2325, 0.1923, 0.2255, 0.2035, 0.2474, 0.1831, 0.2325, 0.1712, 0.2291, 0.1812, 0.2222, 0.1923, 0.2255, 0.3129, 0.0156, 0.3471, 0.01027, 0.342, 0.04117, 0.3126, 0.04268, 0.5515, 0.7158, 0.552, 0.7571, 0.5163, 0.7666, 0.5198, 0.7246, 0.5423, 0.4956, 0.5531, 0.5471, 0.5207, 0.5536, 0.5129, 0.502, 0.7542, 0.2858, 0.7417, 0.4723, 0.7072, 0.4723, 0.7265, 0.2844, 0.7959, 0.0002653, 0.796, 0.02591, 0.7823, 0.0265, 0.7888, 0.000321, 0.7341, 0.02389, 0.7591, 0.02973, 0.7265, 0.2844, 0.6957, 0.2797, 0.1206, 0.2599, 0.156, 0.2545, 0.1663, 0.2662, 0.1407, 0.292, 0.1593, 0.2372, 0.156, 0.2545, 0.1206, 0.2599, 0.09627, 0.2108, 0.1539, 0.186, 0.1712, 0.2291, 0.1593, 0.2372, 0.09627, 0.2108, 0.1814, 0.03218, 0.2283, 0.01604, 0.2426, 0.04781, 0.2037, 0.04567, 0.1663, 0.2662, 0.1821, 0.2688, 0.1831, 0.2884, 0.1407, 0.292, 0.9876, 0.9747, 0.9832, 0.992, 0.6758, 0.9522, 0.6772, 0.9425, 0.279, 0.009845, 0.3129, 0.0156, 0.3126, 0.04268, 0.2814, 0.04046, 0.6823, 0.8774, 0.6811, 0.8909, 0.6612, 0.8902, 0.6559, 0.8777, 0.992, 0.9289, 0.992, 0.9513, 0.6791, 0.9297, 0.6798, 0.9175, 0.9901, 0.8819, 0.9887, 0.9039, 0.6793, 0.9035, 0.6811, 0.8909, 0.9865, 0.8324, 0.991, 0.8631, 0.6823, 0.8774, 0.678, 0.8642, 0.9833, 0.8159, 0.9865, 0.8324, 0.678, 0.8642, 0.6752, 0.8553, 0.992, 0.9513, 0.9876, 0.9747, 0.6772, 0.9425, 0.6791, 0.9297, 0.9887, 0.9039, 0.992, 0.9289, 0.6798, 0.9175, 0.6793, 0.9035, 0.991, 0.8631, 0.9901, 0.8819, 0.6811, 0.8909, 0.6823, 0.8774, 0.03986, 0.6798, 0.04569, 0.6636, 0.05445, 0.6671, 0.0476, 0.6838, 0.6772, 0.9425, 0.6758, 0.9522, 0.6585, 0.9511, 0.6601, 0.9414, 0.6798, 0.9175, 0.6791, 0.9297, 0.6622, 0.9286, 0.6629, 0.9164, 0.6811, 0.8909, 0.6793, 0.9035, 0.6623, 0.9031, 0.6612, 0.8902, 0.678, 0.8642, 0.6823, 0.8774, 0.6559, 0.8777, 0.6612, 0.8661, 0.6752, 0.8553, 0.678, 0.8642, 0.6612, 0.8661, 0.6589, 0.8574, 0.6791, 0.9297, 0.6772, 0.9425, 0.6601, 0.9414, 0.6622, 0.9286, 0.6793, 0.9035, 0.6798, 0.9175, 0.6629, 0.9164, 0.6623, 0.9031, 0.8722, 0.5769, 0.8843, 0.5859, 0.88, 0.6216, 0.8653, 0.6217, 0.4177, 0.7314, 0.4211, 0.751, 0.3543, 0.7785, 0.3523, 0.7512, 0.04569, 0.6636, 0.05005, 0.6476, 0.05863, 0.6493, 0.05445, 0.6671, 0.4156, 0.7054, 0.4177, 0.7314, 0.3523, 0.7512, 0.3504, 0.7269, 0.05005, 0.6476, 0.05399, 0.6294, 0.06154, 0.6307, 0.05863, 0.6493, 0.4044, 0.6806, 0.4156, 0.7054, 0.3504, 0.7269, 0.3549, 0.7029, 0.05399, 0.6294, 0.05577, 0.6126, 0.06282, 0.6133, 0.06154, 0.6307, 0.3853, 0.654, 0.4044, 0.6806, 0.3549, 0.7029, 0.3542, 0.6708, 0.3938, 0.5405, 0.3608, 0.5738, 0.05928, 0.575, 0.05172, 0.5578, 0.3504, 0.7269, 0.3523, 0.7512, 0.0476, 0.6838, 0.05445, 0.6671, 0.3542, 0.6708, 0.3549, 0.7029, 0.05863, 0.6493, 0.06154, 0.6307, 0.3449, 0.602, 0.3475, 0.6389, 0.06282, 0.6133, 0.06305, 0.5972, 0.3523, 0.7512, 0.3543, 0.7785, 0.03901, 0.6968, 0.0476, 0.6838, 0.3549, 0.7029, 0.3504, 0.7269, 0.05445, 0.6671, 0.05863, 0.6493, 0.3475, 0.6389, 0.3542, 0.6708, 0.06154, 0.6307, 0.06282, 0.6133, 0.3608, 0.5738, 0.3449, 0.602, 0.06305, 0.5972, 0.05928, 0.575, 0.3948, 0.5885, 0.383, 0.593, 0.3608, 0.5738, 0.3938, 0.5405, 0.03343, 0.6896, 0.03986, 0.6798, 0.0476, 0.6838, 0.03901, 0.6968, 0.383, 0.593, 0.3712, 0.6083, 0.3449, 0.602, 0.3608, 0.5738, 0.05011, 0.5776, 0.04459, 0.5657, 0.05172, 0.5578, 0.05928, 0.575, 0.3712, 0.6083, 0.3736, 0.6298, 0.3475, 0.6389, 0.3449, 0.602, 0.05552, 0.5992, 0.05011, 0.5776, 0.05928, 0.575, 0.06305, 0.5972, 0.3736, 0.6298, 0.3853, 0.654, 0.3542, 0.6708, 0.3475, 0.6389, 0.05577, 0.6126, 0.05552, 0.5992, 0.06305, 0.5972, 0.06282, 0.6133, 0.8945, 0.6878, 0.9179, 0.7035, 0.9007, 0.715, 0.8399, 0.574, 0.8609, 0.572, 0.8529, 0.6177, 0.8324, 0.6089, 0.9369, 0.5946, 0.9447, 0.5857, 0.958, 0.6187, 0.946, 0.6212, 0.9121, 0.5998, 0.9269, 0.5992, 0.9323, 0.6212, 0.9136, 0.6178, 0.8843, 0.5859, 0.899, 0.5947, 0.8967, 0.6212, 0.88, 0.6216, 0.8609, 0.572, 0.8722, 0.5769, 0.8653, 0.6217, 0.8529, 0.6177, 0.9269, 0.5992, 0.9369, 0.5946, 0.946, 0.6212, 0.9323, 0.6212, 0.899, 0.5947, 0.9121, 0.5998, 0.9136, 0.6178, 0.8967, 0.6212, 0.5922, 0.7542, 0.6078, 0.7546, 0.6119, 0.7832, 0.5922, 0.7818, 0.8324, 0.6089, 0.8529, 0.6177, 0.8484, 0.632, 0.8199, 0.6213, 0.8945, 0.6878, 0.9213, 0.684, 0.9179, 0.7035, 0.946, 0.6212, 0.958, 0.6187, 0.9682, 0.6351, 0.9463, 0.638, 0.8945, 0.6878, 0.9077, 0.6709, 0.9213, 0.684, 0.9323, 0.6212, 0.946, 0.6212, 0.9463, 0.638, 0.9306, 0.6361, 0.8945, 0.6878, 0.8948, 0.6679, 0.9077, 0.6709, 0.9136, 0.6178, 0.9323, 0.6212, 0.9306, 0.6361, 0.913, 0.6346, 0.9463, 0.638, 0.9682, 0.6351, 0.9526, 0.691, 0.9364, 0.6878, 0.913, 0.6346, 0.9306, 0.6361, 0.9213, 0.684, 0.9077, 0.6709, 0.8798, 0.6359, 0.8976, 0.6343, 0.8948, 0.6679, 0.8822, 0.6704, 0.8484, 0.632, 0.8635, 0.6343, 0.8655, 0.6813, 0.8472, 0.6811, 0.9306, 0.6361, 0.9463, 0.638, 0.9364, 0.6878, 0.9213, 0.684, 0.8976, 0.6343, 0.913, 0.6346, 0.9077, 0.6709, 0.8948, 0.6679, 0.8635, 0.6343, 0.8798, 0.6359, 0.8822, 0.6704, 0.8655, 0.6813, 0.8199, 0.6213, 0.8484, 0.632, 0.8472, 0.6811, 0.8223, 0.6818, 0.8529, 0.6177, 0.8653, 0.6217, 0.8635, 0.6343, 0.8484, 0.632, 0.8945, 0.6878, 0.9007, 0.715, 0.8703, 0.7047, 0.8653, 0.6217, 0.88, 0.6216, 0.8798, 0.6359, 0.8635, 0.6343, 0.8945, 0.6878, 0.8703, 0.7047, 0.8655, 0.6813, 0.88, 0.6216, 0.8967, 0.6212, 0.8976, 0.6343, 0.8798, 0.6359, 0.8945, 0.6878, 0.8655, 0.6813, 0.8822, 0.6704, 0.8967, 0.6212, 0.9136, 0.6178, 0.913, 0.6346, 0.8976, 0.6343, 0.8945, 0.6878, 0.8822, 0.6704, 0.8948, 0.6679, 0.6324, 0.7572, 0.6681, 0.7668, 0.6656, 0.8053, 0.6413, 0.7907, 0.4506, 0.7612, 0.4545, 0.7924, 0.4295, 0.784, 0.4373, 0.7579, 0.5163, 0.7666, 0.5188, 0.8049, 0.4908, 0.8091, 0.4724, 0.7675, 0.5922, 0.7542, 0.5922, 0.7818, 0.5725, 0.7832, 0.5766, 0.7546, 0.552, 0.7571, 0.5431, 0.7906, 0.5188, 0.8049, 0.5163, 0.7666, 0.6681, 0.7668, 0.7119, 0.7675, 0.6937, 0.8091, 0.6656, 0.8053, 0.7336, 0.7612, 0.7469, 0.7578, 0.7547, 0.7838, 0.7299, 0.7922, 0.3126, 0.04268, 0.342, 0.04117, 0.3467, 0.06944, 0.3121, 0.06657, 0.3087, 0.1831, 0.3396, 0.1839, 0.345, 0.2361, 0.3076, 0.2323, 0.3121, 0.06657, 0.3467, 0.06944, 0.3396, 0.1839, 0.3087, 0.1831, 0.3076, 0.2323, 0.345, 0.2361, 0.3384, 0.2548, 0.307, 0.247, 0.3973, 0.2517, 0.4288, 0.2519, 0.424, 0.2749, 0.3872, 0.2773, 0.3892, 0.1916, 0.4449, 0.1858, 0.4288, 0.2519, 0.3973, 0.2517, 0.3931, 0.08027, 0.4411, 0.07837, 0.4449, 0.1858, 0.3892, 0.1916, 0.3792, 0.04856, 0.4237, 0.05413, 0.4411, 0.07837, 0.3931, 0.08027, 0.3126, 0.04268, 0.3121, 0.06657, 0.2775, 0.06786, 0.2814, 0.04046, 0.3087, 0.1831, 0.3076, 0.2323, 0.2724, 0.2342, 0.2812, 0.1824, 0.3121, 0.06657, 0.3087, 0.1831, 0.2812, 0.1824, 0.2775, 0.06786, 0.3076, 0.2323, 0.307, 0.247, 0.2755, 0.2538, 0.2724, 0.2342, 0.2261, 0.2751, 0.1908, 0.2807, 0.1903, 0.2717, 0.1997, 0.2643, 0.1754, 0.1822, 0.2376, 0.1867, 0.1923, 0.2255, 0.1812, 0.2222, 0.231, 0.0759, 0.2376, 0.1867, 0.1754, 0.1822, 0.1828, 0.07338, 0.2426, 0.04781, 0.231, 0.0759, 0.1828, 0.07338, 0.2037, 0.04567, 0.2376, 0.1867, 0.221, 0.2462, 0.2035, 0.2474, 0.1923, 0.2255, 0.221, 0.2462, 0.2261, 0.2751, 0.1997, 0.2643, 0.2035, 0.2474, 0.1712, 0.2291, 0.1539, 0.186, 0.1754, 0.1822, 0.1812, 0.2222, 0.5515, 0.6494, 0.5518, 0.6878, 0.5218, 0.7072, 0.5212, 0.66, 0.5212, 0.66, 0.5218, 0.7072, 0.4826, 0.7052, 0.4838, 0.6715, 0.4621, 0.6723, 0.4608, 0.7044, 0.4475, 0.7037, 0.4486, 0.6727, 0.5924, 0.6477, 0.5923, 0.6865, 0.5764, 0.6871, 0.5763, 0.6485, 0.6333, 0.6497, 0.6634, 0.6605, 0.6634, 0.6974, 0.6328, 0.688, 0.6634, 0.6605, 0.7005, 0.6719, 0.7016, 0.7054, 0.6634, 0.6974, 0.722, 0.6726, 0.7353, 0.673, 0.7365, 0.7038, 0.7232, 0.7046, 0.5924, 0.6477, 0.6086, 0.6486, 0.6082, 0.6871, 0.5923, 0.6865, 0.5526, 0.5855, 0.5523, 0.616, 0.5222, 0.6261, 0.522, 0.5944, 0.5929, 0.5826, 0.5926, 0.6133, 0.5769, 0.6146, 0.5772, 0.5839, 0.4591, 0.6103, 0.4615, 0.6403, 0.4479, 0.6415, 0.4454, 0.6124, 0.522, 0.5944, 0.5222, 0.6261, 0.4834, 0.6382, 0.4812, 0.6069, 0.633, 0.5863, 0.663, 0.5957, 0.6625, 0.6268, 0.6328, 0.6165, 0.5929, 0.5826, 0.6086, 0.5842, 0.6083, 0.6148, 0.5926, 0.6133, 0.7245, 0.6114, 0.738, 0.6133, 0.7359, 0.6421, 0.7224, 0.6409, 0.663, 0.5957, 0.7029, 0.6083, 0.7008, 0.639, 0.6625, 0.6268, 0.07884, 0.9033, 0.1196, 0.9207, 0.06917, 0.9465, 0.06667, 0.9329, 0.729, 0.574, 0.7427, 0.5765, 0.738, 0.6133, 0.7245, 0.6114, 0.5934, 0.5448, 0.6088, 0.5463, 0.6086, 0.5842, 0.5929, 0.5826, 0.6334, 0.5482, 0.6652, 0.5554, 0.663, 0.5957, 0.633, 0.5863, 0.1592, 0.9662, 0.1351, 0.9271, 0.165, 0.9282, 0.1744, 0.9436, 0.4536, 0.572, 0.4591, 0.6103, 0.4454, 0.6124, 0.4397, 0.5752, 0.5934, 0.5448, 0.5929, 0.5826, 0.5772, 0.5839, 0.5778, 0.5459, 0.5531, 0.5471, 0.5526, 0.5855, 0.522, 0.5944, 0.5207, 0.5536, 0.5518, 0.6878, 0.5515, 0.7158, 0.5198, 0.7246, 0.5218, 0.7072, 0.165, 0.9282, 0.1724, 0.9145, 0.1891, 0.9125, 0.1853, 0.931, 0.4608, 0.7044, 0.4581, 0.7278, 0.4447, 0.726, 0.4475, 0.7037, 0.5923, 0.6865, 0.5923, 0.7145, 0.5764, 0.7151, 0.5764, 0.6871, 0.6328, 0.688, 0.6634, 0.6974, 0.6647, 0.7249, 0.633, 0.7159, 0.3305, 0.9234, 0.3227, 0.9404, 0.2848, 0.926, 0.2866, 0.9169, 0.7232, 0.7046, 0.7365, 0.7038, 0.7393, 0.726, 0.7261, 0.7279, 0.5923, 0.6865, 0.6082, 0.6871, 0.6081, 0.7151, 0.5923, 0.7145, 0.06917, 0.9465, 0.07268, 0.9587, 0.04594, 0.9704, 0.04321, 0.9665, 0.2866, 0.9169, 0.2848, 0.926, 0.248, 0.9115, 0.2489, 0.9075, 0.3868, 0.9178, 0.3969, 0.9307, 0.3718, 0.9326, 0.3711, 0.9297, 0.3227, 0.9404, 0.3333, 0.9792, 0.2769, 0.9348, 0.2848, 0.926, 0.06006, 0.894, 0.07884, 0.9033, 0.06667, 0.9329, 0.05093, 0.9274, 0.3333, 0.9792, 0.3197, 0.9996, 0.2712, 0.9418, 0.2769, 0.9348, 0.3577, 0.9011, 0.3305, 0.9234, 0.2866, 0.9169, 0.2862, 0.9052, 0.4358, 0.9615, 0.4235, 0.994, 0.3836, 0.9529, 0.3877, 0.9441, 0.4014, 0.8605, 0.4072, 0.8982, 0.3868, 0.9178, 0.3769, 0.9102, 0.4174, 0.9233, 0.4358, 0.9615, 0.3877, 0.9441, 0.3969, 0.9307, 0.4072, 0.8982, 0.4174, 0.9233, 0.3969, 0.9307, 0.3868, 0.9178, 0.1196, 0.9207, 0.1334, 0.958, 0.07268, 0.9587, 0.06917, 0.9465, 0.04321, 0.9665, 0.04594, 0.9704, 0.02507, 0.9848, 0.2489, 0.9075, 0.248, 0.9115, 0.219, 0.9011, 0.3969, 0.9307, 0.3877, 0.9441, 0.3694, 0.9359, 0.3718, 0.9326, 0.2769, 0.9348, 0.2712, 0.9418, 0.2438, 0.9192, 0.2457, 0.9164, 0.2862, 0.9052, 0.2866, 0.9169, 0.2489, 0.9075, 0.2501, 0.9025, 0.06667, 0.9329, 0.06917, 0.9465, 0.04321, 0.9665, 0.03846, 0.9627, 0.05093, 0.9274, 0.06667, 0.9329, 0.03846, 0.9627, 0.03331, 0.9602, 0.2848, 0.926, 0.2769, 0.9348, 0.2457, 0.9164, 0.248, 0.9115, 0.3769, 0.9102, 0.3868, 0.9178, 0.3711, 0.9297, 0.3676, 0.9285, 0.03371, 0.9314, 0.05093, 0.9274, 0.03331, 0.9602, 0.02893, 0.9591, 0.3877, 0.9441, 0.3836, 0.9529, 0.3676, 0.9388, 0.3694, 0.9359, 0.2457, 0.9164, 0.2438, 0.9192, 0.219, 0.9011, 0.2501, 0.9025, 0.2489, 0.9075, 0.219, 0.9011, 0.03846, 0.9627, 0.04321, 0.9665, 0.02507, 0.9848, 0.03331, 0.9602, 0.03846, 0.9627, 0.02507, 0.9848, 0.248, 0.9115, 0.2457, 0.9164, 0.219, 0.9011, 0.02893, 0.9591, 0.03331, 0.9602, 0.02507, 0.9848, 0.3711, 0.9297, 0.3718, 0.9326, 0.3677, 0.932, 0.3676, 0.9285, 0.5387, 0.9191, 0.5293, 0.938, 0.4915, 0.9153, 0.4941, 0.9059, 0.4941, 0.9059, 0.4915, 0.9153, 0.4547, 0.8995, 0.4558, 0.8956, 0.5293, 0.938, 0.5378, 0.9764, 0.4831, 0.9242, 0.4915, 0.9153, 0.5378, 0.9764, 0.509, 0.9947, 0.4764, 0.9307, 0.4831, 0.9242, 0.5655, 0.8884, 0.5387, 0.9191, 0.4941, 0.9059, 0.4927, 0.8939, 0.4558, 0.8956, 0.4547, 0.8995, 0.4266, 0.8884, 0.4831, 0.9242, 0.4764, 0.9307, 0.4503, 0.9069, 0.4523, 0.9043, 0.4927, 0.8939, 0.4941, 0.9059, 0.4558, 0.8956, 0.457, 0.8908, 0.4915, 0.9153, 0.4831, 0.9242, 0.4523, 0.9043, 0.4547, 0.8995, 0.4523, 0.9043, 0.4503, 0.9069, 0.4266, 0.8884, 0.457, 0.8908, 0.4558, 0.8956, 0.4266, 0.8884, 0.4547, 0.8995, 0.4523, 0.9043, 0.4266, 0.8884, 0.07729, 0.8053, 0.06915, 0.8188, 0.05348, 0.8023, 0.05545, 0.7998, 0.08563, 0.8702, 0.0607, 0.8782, 0.04562, 0.826, 0.0553, 0.8229, 0.1315, 0.8027, 0.09888, 0.8247, 0.07729, 0.8053, 0.07543, 0.792, 0.09248, 0.833, 0.08563, 0.8702, 0.0553, 0.8229, 0.06915, 0.8188, 0.09888, 0.8247, 0.09248, 0.833, 0.06915, 0.8188, 0.07729, 0.8053, 0.06915, 0.8188, 0.0553, 0.8229, 0.04929, 0.8025, 0.05348, 0.8023, 0.07543, 0.792, 0.07729, 0.8053, 0.05545, 0.7998, 0.05424, 0.7961, 0.0553, 0.8229, 0.04562, 0.826, 0.04562, 0.8031, 0.04929, 0.8025, 0.05545, 0.7998, 0.05348, 0.8023, 0.05138, 0.7985, 0.05424, 0.7961, 0.1578, 0.8939, 0.2, 0.8851, 0.1891, 0.9125, 0.1724, 0.9145, 0.2, 0.9754, 0.1592, 0.9662, 0.1744, 0.9436, 0.1905, 0.9473, 0.1351, 0.9271, 0.1578, 0.8939, 0.1724, 0.9145, 0.165, 0.9282, 0.6323, 0.4972, 0.6458, 0.4973, 0.6334, 0.5482, 0.6228, 0.5475, 0.7686, 0.2862, 0.7564, 0.4719, 0.7417, 0.4723, 0.7542, 0.2858, 0.8247, 0.2859, 0.8391, 0.2852, 0.8555, 0.4711, 0.8408, 0.4711, 0.7822, 0.04774, 0.7863, 0.04736, 0.7686, 0.2862, 0.7542, 0.2858, 0.8625, 0.02249, 0.9069, 0.2761, 0.8971, 0.2784, 0.8581, 0.02358, 0.6957, 0.2797, 0.663, 0.4692, 0.6493, 0.4656, 0.6859, 0.2773, 0.8971, 0.2784, 0.9069, 0.2761, 0.9369, 0.4638, 0.9224, 0.4667, 0.4777, 0.5155, 0.4758, 0.5667, 0.4662, 0.569, 0.4655, 0.5187, 0.8223, 0.02779, 0.8329, 0.02955, 0.8099, 0.04767, 0.8058, 0.04731, 0.7825, 0.000677, 0.7697, 0.02792, 0.7591, 0.02973, 0.7778, 0.001086, 0.8099, 0.04767, 0.8391, 0.2852, 0.8247, 0.2859, 0.8058, 0.04731, 0.7697, 0.02792, 0.7863, 0.04736, 0.7822, 0.04774, 0.7591, 0.02973, 0.8094, 0.0006102, 0.8141, 0.0009957, 0.8329, 0.02955, 0.8223, 0.02779, 0.7297, 0.02281, 0.7341, 0.02389, 0.6957, 0.2797, 0.6859, 0.2773, 0.6999, 0.5171, 0.7127, 0.5202, 0.7167, 0.5716, 0.7075, 0.5698, 0.4758, 0.5667, 0.4812, 0.6069, 0.4717, 0.6084, 0.4662, 0.569, 0.6228, 0.5475, 0.6334, 0.5482, 0.633, 0.5863, 0.6225, 0.5855, 0.5558, 0.496, 0.5638, 0.5467, 0.5531, 0.5471, 0.5423, 0.4956, 0.3779, 0.01237, 0.3994, 0.01931, 0.3792, 0.04856, 0.3648, 0.04463, 0.5626, 0.7557, 0.5552, 0.7867, 0.5431, 0.7906, 0.552, 0.7571, 0.6218, 0.7558, 0.6324, 0.7572, 0.6413, 0.7907, 0.6292, 0.7868, 0.5622, 0.7155, 0.5626, 0.7557, 0.552, 0.7571, 0.5515, 0.7158, 0.6225, 0.5855, 0.633, 0.5863, 0.6328, 0.6165, 0.6224, 0.6158, 0.5638, 0.5467, 0.5631, 0.5849, 0.5526, 0.5855, 0.5531, 0.5471, 0.48, 0.7303, 0.4724, 0.7675, 0.463, 0.7644, 0.4706, 0.7293, 0.7016, 0.7054, 0.711, 0.7051, 0.7136, 0.7294, 0.7042, 0.7304, 0.7042, 0.7304, 0.7136, 0.7294, 0.7213, 0.7644, 0.7119, 0.7675, 0.4724, 0.7675, 0.4908, 0.8091, 0.4762, 0.8017, 0.463, 0.7644, 0.4972, 0.04011, 0.5228, 0.03401, 0.5181, 0.06262, 0.4928, 0.06949, 0.1319, 0.06136, 0.09627, 0.2108, 0.07414, 0.2105, 0.1066, 0.0532, 0.4928, 0.06949, 0.5181, 0.06262, 0.5345, 0.218, 0.5095, 0.218, 0.09627, 0.2108, 0.1206, 0.2599, 0.09719, 0.2652, 0.07414, 0.2105, 0.7119, 0.7675, 0.7213, 0.7644, 0.7082, 0.8017, 0.6937, 0.8091, 0.1292, 0.03136, 0.1319, 0.06136, 0.1066, 0.0532, 0.1031, 0.02369, 0.5095, 0.218, 0.5345, 0.218, 0.5067, 0.2685, 0.4825, 0.2631, 0.1206, 0.2599, 0.1407, 0.292, 0.1196, 0.3037, 0.09719, 0.2652, 0.1831, 0.2884, 0.1908, 0.2807, 0.1978, 0.31, 0.1915, 0.3191, 0.3349, 0.2958, 0.3444, 0.2902, 0.3409, 0.3091, 0.3338, 0.3051, 0.2558, 0.2822, 0.2377, 0.2837, 0.2261, 0.2751, 0.248, 0.268, 0.4825, 0.2631, 0.5067, 0.2685, 0.4898, 0.3045, 0.4681, 0.2911, 0.1407, 0.292, 0.1602, 0.3076, 0.142, 0.3247, 0.1196, 0.3037, 0.2682, 0.2884, 0.2777, 0.2944, 0.2787, 0.3038, 0.2715, 0.3079, 0.1107, 0.3521, 0.142, 0.3247, 0.1596, 0.3603, 0.138, 0.3898, 0.4681, 0.2911, 0.4898, 0.3045, 0.4746, 0.3305, 0.4565, 0.3129, 0.4746, 0.3305, 0.5055, 0.358, 0.4778, 0.3942, 0.4559, 0.3652, 0.5621, 0.649, 0.5623, 0.6875, 0.5518, 0.6878, 0.5515, 0.6494, 0.6223, 0.6876, 0.6328, 0.688, 0.633, 0.7159, 0.6223, 0.7156, 0.6227, 0.6493, 0.6333, 0.6497, 0.6328, 0.688, 0.6223, 0.6876, 0.5628, 0.6154, 0.5621, 0.649, 0.5515, 0.6494, 0.5523, 0.616, 0.4834, 0.6382, 0.4838, 0.6715, 0.4744, 0.6719, 0.4739, 0.6391, 0.7029, 0.6083, 0.7122, 0.6097, 0.7102, 0.6398, 0.7008, 0.639, 0.7008, 0.639, 0.7102, 0.6398, 0.7098, 0.6723, 0.7005, 0.6719, 0.4838, 0.6715, 0.4826, 0.7052, 0.4731, 0.7049, 0.4744, 0.6719, 0.375, 0.2866, 0.3567, 0.2844, 0.3653, 0.2697, 0.3872, 0.2773, 0.2414, 0.2406, 0.248, 0.268, 0.2261, 0.2751, 0.221, 0.2462, 0.3648, 0.04463, 0.3792, 0.04856, 0.3931, 0.08027, 0.374, 0.07564, 0.2283, 0.01604, 0.2489, 0.01163, 0.2576, 0.04355, 0.2426, 0.04781, 0.3676, 0.1872, 0.3892, 0.1916, 0.3973, 0.2517, 0.3773, 0.2451, 0.2497, 0.07271, 0.2562, 0.1839, 0.2376, 0.1867, 0.231, 0.0759, 0.374, 0.07564, 0.3931, 0.08027, 0.3892, 0.1916, 0.3676, 0.1872, 0.2576, 0.04355, 0.2497, 0.07271, 0.231, 0.0759, 0.2426, 0.04781, 0.3773, 0.2451, 0.3973, 0.2517, 0.3872, 0.2773, 0.3653, 0.2697, 0.2562, 0.1839, 0.2414, 0.2406, 0.221, 0.2462, 0.2376, 0.1867, 0.4826, 0.7052, 0.48, 0.7303, 0.4706, 0.7293, 0.4731, 0.7049, 0.7005, 0.6719, 0.7098, 0.6723, 0.711, 0.7051, 0.7016, 0.7054, 0.5623, 0.6875, 0.5622, 0.7155, 0.5515, 0.7158, 0.5518, 0.6878, 0.6223, 0.7156, 0.633, 0.7159, 0.6324, 0.7572, 0.6218, 0.7558, 0.5631, 0.5849, 0.5628, 0.6154, 0.5523, 0.616, 0.5526, 0.5855, 0.6224, 0.6158, 0.6328, 0.6165, 0.6333, 0.6497, 0.6227, 0.6493, 0.7075, 0.5698, 0.7167, 0.5716, 0.7122, 0.6097, 0.7029, 0.6083, 0.4812, 0.6069, 0.4834, 0.6382, 0.4739, 0.6391, 0.4717, 0.6084, 0.6143, 0.4968, 0.6323, 0.4972, 0.6228, 0.5475, 0.6088, 0.5463, 0.7813, 0.2863, 0.7765, 0.4715, 0.7564, 0.4719, 0.7686, 0.2862, 0.8121, 0.286, 0.8247, 0.2859, 0.8408, 0.4711, 0.8207, 0.4711, 0.7863, 0.04736, 0.7909, 0.04706, 0.7813, 0.2863, 0.7686, 0.2862, 0.8672, 0.02131, 0.9201, 0.2731, 0.9069, 0.2761, 0.8625, 0.02249, 0.6859, 0.2773, 0.6493, 0.4656, 0.6306, 0.4608, 0.6727, 0.2741, 0.9069, 0.2761, 0.9201, 0.2731, 0.9565, 0.4598, 0.9369, 0.4638, 0.4655, 0.5187, 0.4662, 0.569, 0.4536, 0.572, 0.4488, 0.5228, 0.8097, 0.02643, 0.8223, 0.02779, 0.8058, 0.04731, 0.8012, 0.04703, 0.7888, 0.000321, 0.7823, 0.0265, 0.7697, 0.02792, 0.7825, 0.000677, 0.8058, 0.04731, 0.8247, 0.2859, 0.8121, 0.286, 0.8012, 0.04703, 0.7823, 0.0265, 0.7909, 0.04706, 0.7863, 0.04736, 0.7697, 0.02792, 0.8031, 0.0002856, 0.8094, 0.0006102, 0.8223, 0.02779, 0.8097, 0.02643, 0.725, 0.02165, 0.7297, 0.02281, 0.6859, 0.2773, 0.6727, 0.2741, 0.7127, 0.5202, 0.7298, 0.5242, 0.729, 0.574, 0.7167, 0.5716, 0.4662, 0.569, 0.4717, 0.6084, 0.4591, 0.6103, 0.4536, 0.572, 0.6088, 0.5463, 0.6228, 0.5475, 0.6225, 0.5855, 0.6086, 0.5842, 0.5739, 0.4961, 0.5778, 0.5459, 0.5638, 0.5467, 0.5558, 0.496, 0.3471, 0.01027, 0.3779, 0.01237, 0.3648, 0.04463, 0.342, 0.04117, 0.5766, 0.7546, 0.5725, 0.7832, 0.5552, 0.7867, 0.5626, 0.7557, 0.6078, 0.7546, 0.6218, 0.7558, 0.6292, 0.7868, 0.6119, 0.7832, 0.5764, 0.7151, 0.5766, 0.7546, 0.5626, 0.7557, 0.5622, 0.7155, 0.6086, 0.5842, 0.6225, 0.5855, 0.6224, 0.6158, 0.6083, 0.6148, 0.5778, 0.5459, 0.5772, 0.5839, 0.5631, 0.5849, 0.5638, 0.5467, 0.4706, 0.7293, 0.463, 0.7644, 0.4506, 0.7612, 0.4581, 0.7278, 0.711, 0.7051, 0.7232, 0.7046, 0.7261, 0.7279, 0.7136, 0.7294, 0.7136, 0.7294, 0.7261, 0.7279, 0.7336, 0.7612, 0.7213, 0.7644, 0.463, 0.7644, 0.4762, 0.8017, 0.4545, 0.7924, 0.4506, 0.7612, 0.5228, 0.03401, 0.5564, 0.02853, 0.5547, 0.05592, 0.5181, 0.06262, 0.1066, 0.0532, 0.07414, 0.2105, 0.04252, 0.2108, 0.06943, 0.04469, 0.5181, 0.06262, 0.5547, 0.05592, 0.5708, 0.2195, 0.5345, 0.218, 0.07414, 0.2105, 0.09719, 0.2652, 0.06025, 0.2741, 0.04252, 0.2108, 0.7213, 0.7644, 0.7336, 0.7612, 0.7299, 0.7922, 0.7082, 0.8017, 0.1031, 0.02369, 0.1066, 0.0532, 0.06943, 0.04469, 0.06883, 0.01658, 0.5345, 0.218, 0.5708, 0.2195, 0.5479, 0.2797, 0.5067, 0.2685, 0.09719, 0.2652, 0.1196, 0.3037, 0.08466, 0.3231, 0.06025, 0.2741, 0.3349, 0.2958, 0.3252, 0.2922, 0.3268, 0.2828, 0.3444, 0.2902, 0.2804, 0.2678, 0.2863, 0.2816, 0.2682, 0.2884, 0.2558, 0.2822, 0.3329, 0.2688, 0.3567, 0.2844, 0.3444, 0.2902, 0.3268, 0.2828, 0.2804, 0.2678, 0.2558, 0.2822, 0.248, 0.268, 0.2755, 0.2538, 0.5067, 0.2685, 0.5479, 0.2797, 0.5267, 0.3267, 0.4898, 0.3045, 0.1196, 0.3037, 0.142, 0.3247, 0.1107, 0.3521, 0.08466, 0.3231, 0.5055, 0.358, 0.5523, 0.3969, 0.5083, 0.4324, 0.4778, 0.3942, 0.2777, 0.2944, 0.2682, 0.2884, 0.2863, 0.2816, 0.2875, 0.2911, 0.4898, 0.3045, 0.5267, 0.3267, 0.5055, 0.358, 0.4746, 0.3305, 0.1602, 0.3076, 0.1831, 0.2884, 0.1915, 0.3191, 0.1725, 0.3412, 0.5763, 0.6485, 0.5764, 0.6871, 0.5623, 0.6875, 0.5621, 0.649, 0.6082, 0.6871, 0.6223, 0.6876, 0.6223, 0.7156, 0.6081, 0.7151, 0.6086, 0.6486, 0.6227, 0.6493, 0.6223, 0.6876, 0.6082, 0.6871, 0.5769, 0.6146, 0.5763, 0.6485, 0.5621, 0.649, 0.5628, 0.6154, 0.4739, 0.6391, 0.4744, 0.6719, 0.4621, 0.6723, 0.4615, 0.6403, 0.7122, 0.6097, 0.7245, 0.6114, 0.7224, 0.6409, 0.7102, 0.6398, 0.7102, 0.6398, 0.7224, 0.6409, 0.722, 0.6726, 0.7098, 0.6723, 0.4744, 0.6719, 0.4731, 0.7049, 0.4608, 0.7044, 0.4621, 0.6723, 0.3567, 0.2844, 0.3329, 0.2688, 0.3384, 0.2548, 0.3653, 0.2697, 0.2724, 0.2342, 0.2755, 0.2538, 0.248, 0.268, 0.2414, 0.2406, 0.342, 0.04117, 0.3648, 0.04463, 0.374, 0.07564, 0.3467, 0.06944, 0.2489, 0.01163, 0.279, 0.009845, 0.2814, 0.04046, 0.2576, 0.04355, 0.3396, 0.1839, 0.3676, 0.1872, 0.3773, 0.2451, 0.345, 0.2361, 0.2775, 0.06786, 0.2812, 0.1824, 0.2562, 0.1839, 0.2497, 0.07271, 0.3467, 0.06944, 0.374, 0.07564, 0.3676, 0.1872, 0.3396, 0.1839, 0.2814, 0.04046, 0.2775, 0.06786, 0.2497, 0.07271, 0.2576, 0.04355, 0.345, 0.2361, 0.3773, 0.2451, 0.3653, 0.2697, 0.3384, 0.2548, 0.2812, 0.1824, 0.2724, 0.2342, 0.2414, 0.2406, 0.2562, 0.1839, 0.4731, 0.7049, 0.4706, 0.7293, 0.4581, 0.7278, 0.4608, 0.7044, 0.7098, 0.6723, 0.722, 0.6726, 0.7232, 0.7046, 0.711, 0.7051, 0.5764, 0.6871, 0.5764, 0.7151, 0.5622, 0.7155, 0.5623, 0.6875, 0.6081, 0.7151, 0.6223, 0.7156, 0.6218, 0.7558, 0.6078, 0.7546, 0.5772, 0.5839, 0.5769, 0.6146, 0.5628, 0.6154, 0.5631, 0.5849, 0.6083, 0.6148, 0.6224, 0.6158, 0.6227, 0.6493, 0.6086, 0.6486, 0.7167, 0.5716, 0.729, 0.574, 0.7245, 0.6114, 0.7122, 0.6097, 0.4717, 0.6084, 0.4739, 0.6391, 0.4615, 0.6403, 0.4591, 0.6103, 0.3338, 0.3051, 0.3409, 0.3091, 0.3295, 0.3225, 0.3275, 0.3171, 0.1077, 0.4294, 0.138, 0.3898, 0.171, 0.4232, 0.155, 0.4549, 0.2787, 0.3038, 0.2913, 0.3048, 0.2944, 0.3189, 0.2851, 0.3164, 0.1596, 0.3603, 0.1725, 0.3412, 0.192, 0.3805, 0.1836, 0.398, 0.3214, 0.3055, 0.3338, 0.3051, 0.3275, 0.3171, 0.3183, 0.3193, 0.1978, 0.31, 0.2326, 0.3059, 0.2519, 0.3373, 0.2106, 0.3494, 0.423, 0.3148, 0.4428, 0.346, 0.4229, 0.3845, 0.4086, 0.3544, 0.4428, 0.346, 0.4559, 0.3652, 0.4318, 0.4019, 0.4229, 0.3845, 0.3804, 0.3083, 0.4172, 0.3027, 0.4044, 0.3424, 0.3605, 0.3394, 0.1915, 0.3191, 0.1978, 0.31, 0.2106, 0.3494, 0.206, 0.3585, 0.2715, 0.3079, 0.2787, 0.3038, 0.2851, 0.3164, 0.2829, 0.3218, 0.2913, 0.3048, 0.3063, 0.3054, 0.3064, 0.32, 0.2944, 0.3189, 0.4778, 0.3942, 0.5083, 0.4324, 0.4622, 0.4571, 0.4451, 0.4266, 0.4565, 0.3129, 0.4746, 0.3305, 0.4559, 0.3652, 0.4428, 0.346, 0.424, 0.2749, 0.4313, 0.285, 0.423, 0.3148, 0.4172, 0.3027, 0.142, 0.3247, 0.1602, 0.3076, 0.1725, 0.3412, 0.1596, 0.3603, 0.375, 0.2866, 0.3872, 0.2773, 0.3804, 0.3083, 0.3642, 0.3079, 0.3252, 0.2922, 0.3349, 0.2958, 0.3338, 0.3051, 0.3214, 0.3055, 0.3567, 0.2844, 0.375, 0.2866, 0.3642, 0.3079, 0.3499, 0.3094, 0.06302, 0.3917, 0.1107, 0.3521, 0.138, 0.3898, 0.1077, 0.4294, 0.4313, 0.285, 0.4565, 0.3129, 0.4428, 0.346, 0.423, 0.3148, 0.3872, 0.2773, 0.424, 0.2749, 0.4172, 0.3027, 0.3804, 0.3083, 0.2777, 0.2944, 0.2875, 0.2911, 0.2913, 0.3048, 0.2787, 0.3038, 0.2377, 0.2837, 0.2558, 0.2822, 0.2623, 0.3077, 0.248, 0.3053, 0.1908, 0.2807, 0.2261, 0.2751, 0.2326, 0.3059, 0.1978, 0.31, 0.3275, 0.3171, 0.3295, 0.3225, 0.3236, 0.3315, 0.3233, 0.3268, 0.155, 0.4549, 0.171, 0.4232, 0.2164, 0.4515, 0.209, 0.4736, 0.2851, 0.3164, 0.2944, 0.3189, 0.2977, 0.3278, 0.2899, 0.3264, 0.1836, 0.398, 0.192, 0.3805, 0.2258, 0.4193, 0.2222, 0.4325, 0.3183, 0.3193, 0.3275, 0.3171, 0.3233, 0.3268, 0.3155, 0.3279, 0.2106, 0.3494, 0.2519, 0.3373, 0.2826, 0.3565, 0.2361, 0.3983, 0.4086, 0.3544, 0.4229, 0.3845, 0.3895, 0.4232, 0.3826, 0.404, 0.4229, 0.3845, 0.4318, 0.4019, 0.3939, 0.4364, 0.3895, 0.4232, 0.3605, 0.3394, 0.4044, 0.3424, 0.3798, 0.3941, 0.3299, 0.3572, 0.206, 0.3585, 0.2106, 0.3494, 0.2361, 0.3983, 0.2307, 0.4065, 0.2829, 0.3218, 0.2851, 0.3164, 0.2899, 0.3264, 0.2895, 0.3312, 0.2944, 0.3189, 0.3064, 0.32, 0.3066, 0.3284, 0.2977, 0.3278, 0.4451, 0.4266, 0.4622, 0.4571, 0.4093, 0.4763, 0.4007, 0.4549, 0.3557, 0.3205, 0.3605, 0.3394, 0.3299, 0.3572, 0.3277, 0.3352, 0.4559, 0.3652, 0.4778, 0.3942, 0.4451, 0.4266, 0.4318, 0.4019, 0.2326, 0.3059, 0.248, 0.3053, 0.2568, 0.3186, 0.2519, 0.3373, 0.2623, 0.3077, 0.2715, 0.3079, 0.2829, 0.3218, 0.2769, 0.3253, 0.3063, 0.3054, 0.3214, 0.3055, 0.3183, 0.3193, 0.3064, 0.32, 0.3499, 0.3094, 0.3642, 0.3079, 0.3557, 0.3205, 0.3354, 0.3263, 0.138, 0.3898, 0.1596, 0.3603, 0.1836, 0.398, 0.171, 0.4232, 0.1725, 0.3412, 0.1915, 0.3191, 0.206, 0.3585, 0.192, 0.3805, 0.3409, 0.3091, 0.3499, 0.3094, 0.3354, 0.3263, 0.3295, 0.3225, 0.4172, 0.3027, 0.423, 0.3148, 0.4086, 0.3544, 0.4044, 0.3424, 0.248, 0.3053, 0.2623, 0.3077, 0.2769, 0.3253, 0.2568, 0.3186, 0.3642, 0.3079, 0.3804, 0.3083, 0.3605, 0.3394, 0.3557, 0.3205, 0.209, 0.4736, 0.2164, 0.4515, 0.2351, 0.4808, 0.2222, 0.4325, 0.2258, 0.4193, 0.2402, 0.4472, 0.2351, 0.4808, 0.2361, 0.3983, 0.2826, 0.3565, 0.2867, 0.4097, 0.2604, 0.4196, 0.3826, 0.404, 0.3895, 0.4232, 0.3779, 0.4567, 0.3638, 0.4376, 0.3895, 0.4232, 0.3939, 0.4364, 0.3836, 0.4841, 0.3779, 0.4567, 0.3299, 0.3572, 0.3798, 0.3941, 0.3564, 0.4166, 0.3233, 0.4105, 0.2307, 0.4065, 0.2361, 0.3983, 0.2604, 0.4196, 0.2521, 0.4323, 0.4007, 0.4549, 0.4093, 0.4763, 0.3836, 0.4841, 0.4318, 0.4019, 0.4451, 0.4266, 0.4007, 0.4549, 0.3939, 0.4364, 0.2519, 0.3373, 0.2568, 0.3186, 0.285, 0.335, 0.2826, 0.3565, 0.2769, 0.3253, 0.2829, 0.3218, 0.2895, 0.3312, 0.285, 0.335, 0.3064, 0.32, 0.3183, 0.3193, 0.3155, 0.3279, 0.3066, 0.3284, 0.3354, 0.3263, 0.3557, 0.3205, 0.3277, 0.3352, 0.171, 0.4232, 0.1836, 0.398, 0.2222, 0.4325, 0.2164, 0.4515, 0.192, 0.3805, 0.206, 0.3585, 0.2307, 0.4065, 0.2258, 0.4193, 0.3295, 0.3225, 0.3354, 0.3263, 0.3277, 0.3352, 0.3236, 0.3315, 0.4044, 0.3424, 0.4086, 0.3544, 0.3826, 0.404, 0.3798, 0.3941, 0.2568, 0.3186, 0.2769, 0.3253, 0.285, 0.335, 0.3048, 0.4244, 0.3455, 0.436, 0.3045, 0.4376, 0.3455, 0.436, 0.3048, 0.4244, 0.3233, 0.4105, 0.3564, 0.4166, 0.3048, 0.4244, 0.3045, 0.4376, 0.2637, 0.4338, 0.3048, 0.4244, 0.2637, 0.4338, 0.2604, 0.4196, 0.2867, 0.4097, 0.3301, 0.4514, 0.3039, 0.4576, 0.3045, 0.4376, 0.3455, 0.436, 0.2734, 0.4484, 0.2637, 0.4338, 0.3045, 0.4376, 0.3039, 0.4576, 0.3939, 0.4364, 0.4007, 0.4549, 0.3836, 0.4841, 0.2164, 0.4515, 0.2222, 0.4325, 0.2351, 0.4808, 0.2258, 0.4193, 0.2307, 0.4065, 0.2521, 0.4323, 0.2402, 0.4472, 0.3798, 0.3941, 0.3826, 0.404, 0.3638, 0.4376, 0.3564, 0.4166, 0.3048, 0.4244, 0.2867, 0.4097, 0.305, 0.4088, 0.305, 0.4088, 0.3062, 0.3582, 0.3299, 0.3572, 0.3233, 0.4105, 0.3064, 0.3375, 0.3066, 0.3331, 0.3236, 0.3315, 0.3277, 0.3352, 0.3064, 0.3375, 0.3277, 0.3352, 0.3299, 0.3572, 0.3062, 0.3582, 0.3066, 0.3284, 0.3155, 0.3279, 0.3233, 0.3268, 0.3236, 0.3315, 0.3066, 0.3331, 0.285, 0.335, 0.3064, 0.3375, 0.3062, 0.3582, 0.2826, 0.3565, 0.285, 0.335, 0.2895, 0.3312, 0.3066, 0.3331, 0.3064, 0.3375, 0.2867, 0.4097, 0.2826, 0.3565, 0.3062, 0.3582, 0.305, 0.4088, 0.2977, 0.3278, 0.3066, 0.3284, 0.3066, 0.3331, 0.2895, 0.3312, 0.2899, 0.3264, 0.3233, 0.4105, 0.3048, 0.4244, 0.305, 0.4088])
me_cube_001.materials.append(None)
me_cube_001.use_remesh_preserve_volume = False
me_cube_001.use_remesh_preserve_attributes = False
me_cube_001.use_mirror_vertex_groups = False
me_cube_001.update()
me_plane = bpy.data.meshes.new('Plane')
me_plane.from_pydata([(-1.0, -1.904, -0.2049), (1.0, -1.892, -0.2049), (-0.8825, 0.3918, -0.02802), (1.001, -0.3333, -0.06538), (-1.754, -1.921, -0.5035), (-1.872, -0.7007, -0.5815), (-2.461, -1.787, -1.089), (-2.405, -0.1634, -1.089), (1.679, -1.732, -0.6792), (1.679, 1.0, -0.6792), (1.808, -1.852, -1.054), (1.808, -0.1724, -1.054), (-0.8454, -3.8, -0.2711), (0.8185, -3.673, -0.2958), (-1.951, -3.834, -0.5035), (-2.208, -3.834, -1.089), (1.498, -3.651, -0.7039), (1.627, -3.651, -1.079), (-0.7471, -7.417, -0.2711), (0.5644, -7.417, -0.2711), (-1.754, -7.485, -0.5035), (-2.012, -7.485, -1.089), (1.131, -7.429, -0.6792), (1.26, -7.429, -1.054), (-1.006, -9.662, -0.6777), (0.5139, -9.64, -0.6777), (-1.572, -9.606, -1.136), (-1.83, -9.431, -1.88), (1.238, -9.555, -1.125), (1.367, -9.38, -1.929)], [], [(0, 1, 3, 2), (0, 2, 5, 4), (4, 5, 7, 6), (3, 1, 8, 9), (9, 8, 10, 11), (4, 6, 15, 14), (10, 8, 16, 17), (0, 4, 14, 12), (1, 0, 12, 13), (8, 1, 13, 16), (16, 13, 19, 22), (12, 14, 20, 18), (17, 16, 22, 23), (14, 15, 21, 20), (13, 12, 18, 19), (22, 19, 25, 28), (18, 20, 26, 24), (23, 22, 28, 29), (20, 21, 27, 26), (19, 18, 24, 25)])
me_plane.use_remesh_preserve_volume = False
me_plane.use_remesh_preserve_attributes = False
me_plane.use_mirror_vertex_groups = False
me_plane.update()
arm_armature = bpy.data.armatures.new('Armature')  # bones are not reproduced

# ---- objects
ob_mc_2 = bpy.data.objects.new('mc_2', me_cube_001)
ob_plane = bpy.data.objects.new('Plane', me_plane)
ob_armature = bpy.data.objects.new('Armature', arm_armature)

# ---- transforms, parenting, visibility, modifiers, constraints
ob_mc_2.parent = ob_armature
ob_mc_2.location = (0.0, 0.0, 0.0)
ob_mc_2.lineart.crease_threshold = 0.0
_vg = ob_mc_2.vertex_groups.new(name='feet')
for _i, _w in zip([2, 3, 4, 5, 20, 21, 33, 34, 35, 36, 37, 39, 40, 68, 69, 70, 269, 270, 271, 272, 275, 276, 277, 278, 279, 280, 341, 342, 343, 344, 347, 348, 349, 350, 351, 352], [0.9955, 0.4284, 0.9947, 0.06002, 0.9914, 0.163, 0.9955, 0.4278, 0.9947, 0.05979, 0.9962, 0.9968, 0.4937, 0.9914, 0.1598, 1.0, 0.4694, 0.4691, 0.03544, 0.03542, 0.994, 0.994, 0.9962, 0.9962, 0.9952, 0.9952, 0.4896, 0.4895, 0.00601, 0.006104, 0.9973, 0.9973, 0.9966, 0.9966, 0.9958, 0.9958]): _vg.add([_i], _w, 'REPLACE')
_vg = ob_mc_2.vertex_groups.new(name='leg')
for _i, _w in zip([0, 1, 3, 5, 6, 7, 19, 21, 22, 29, 30, 31, 32, 34, 36, 38, 40, 41, 42, 43, 44, 67, 69, 71, 204, 205, 206, 207, 209, 210, 211, 220, 221, 222, 230, 232, 233, 234, 242, 244, 255, 256, 257, 258, 267, 268, 269, 270, 271, 272, 273, 274, 281, 282, 283, 284, 289, 290, 337, 338, 339, 340, 341, 342, 343, 344, 345, 346, 353, 354, 355, 356, 361, 362, 409, 410], [0.8969, 0.8966, 0.5709, 0.5788, 0.1359, 0.174, 0.8982, 0.8355, 0.1772, 0.9087, 0.9406, 0.8898, 0.8941, 0.5715, 0.655, 0.6155, 0.5061, 0.1647, 0.1171, 0.1553, 0.1752, 0.891, 0.8386, 0.1823, 0.03221, 0.02152, 0.01305, 0.04753, 0.05124, 0.04195, 0.0306, 0.1233, 0.122, 0.1345, 0.1271, 0.1271, 0.1269, 0.1274, 0.1272, 0.1275, 0.06615, 0.06256, 0.09964, 0.09404, 0.8957, 0.8943, 0.5301, 0.5304, 0.435, 0.455, 0.9131, 0.903, 0.1326, 0.1451, 0.1642, 0.1647, 0.03748, 0.03453, 0.0117, 0.008132, 0.9042, 0.9036, 0.5101, 0.5102, 0.573, 0.3573, 0.9367, 0.927, 0.1243, 0.13, 0.1575, 0.1576, 0.02948, 0.02837, 0.001698, 0.0007516]): _vg.add([_i], _w, 'REPLACE')
_vg = ob_mc_2.vertex_groups.new(name='hip_1')
for _i, _w in zip([0, 1, 6, 7, 17, 18, 19, 22, 28, 29, 30, 31, 32, 41, 42, 43, 44, 63, 64, 65, 66, 67, 71, 77, 188, 189, 190, 191, 192, 193, 194, 195, 196, 197, 198, 199, 200, 201, 202, 203, 204, 205, 206, 207, 208, 209, 210, 211, 212, 214, 215, 216, 217, 219, 220, 221, 222, 223, 224, 225, 226, 227, 228, 229, 230, 231, 232, 233, 234, 235, 236, 237, 238, 239, 240, 241, 242, 243, 244, 245, 246, 247, 248, 249, 250, 251, 252, 253, 254, 255, 256, 257, 258, 259, 260, 261, 262, 263, 264, 265, 266, 267, 268, 273, 274, 281, 282, 283, 284, 289, 290, 313, 314, 315, 316, 317, 318, 319, 320, 331, 332, 333, 334, 335, 336, 337, 338, 339, 340, 345, 346, 353, 354, 355, 356, 361, 362, 385, 386, 387, 388, 389, 390, 391, 392, 403, 404, 405, 406, 407, 408, 409, 410], [0.0998, 0.09116, 0.8546, 0.8202, 0.7808, 0.2917, 0.09664, 0.8136, 0.6414, 0.0778, 0.0582, 0.1076, 0.09356, 0.8305, 0.8752, 0.8363, 0.8193, 0.7927, 0.8356, 0.1899, 0.3299, 0.1034, 0.8098, 0.6949, 0.199, 0.03922, 0.1836, 0.05503, 0.1342, 0.2325, 0.06847, 0.1124, 0.9466, 0.8122, 0.9199, 0.8192, 0.847, 0.8164, 0.9252, 0.8703, 0.9467, 0.9193, 0.92, 0.9336, 0.9345, 0.9118, 0.9371, 0.9269, 0.06369, 0.04592, 0.06979, 0.03931, 0.05461, 0.004472, 0.8565, 0.8598, 0.8484, 0.7136, 0.7201, 0.7425, 0.09541, 0.09707, 0.0994, 0.701, 0.8511, 0.09354, 0.8526, 0.8528, 0.8525, 0.7241, 0.7248, 0.7264, 0.09598, 0.09597, 0.09609, 0.7242, 0.8526, 0.096, 0.8524, 0.09613, 0.7688, 0.7748, 0.7707, 0.7794, 0.7746, 0.7746, 0.7745, 0.7745, 0.7744, 0.9125, 0.913, 0.8858, 0.8905, 0.0703, 0.07468, 0.06497, 0.06565, 0.06911, 0.06935, 0.06874, 0.06896, 0.09075, 0.0921, 0.08433, 0.09469, 0.8585, 0.8466, 0.8304, 0.83, 0.9404, 0.9424, 0.2068, 0.1889, 0.8023, 0.8097, 0.818, 0.8144, 0.2426, 0.2637, 0.06101, 0.05279, 0.06353, 0.05886, 0.934, 0.9307, 0.925, 0.9251, 0.08242, 0.08294, 0.06175, 0.07139, 0.8678, 0.8622, 0.8376, 0.8375, 0.9467, 0.9476, 0.1857, 0.1789, 0.8254, 0.8286, 0.8226, 0.8208, 0.2024, 0.2106, 0.05006, 0.0432, 0.05604, 0.05375, 0.9433, 0.9419, 0.9324, 0.9323]): _vg.add([_i], _w, 'REPLACE')
_vg = ob_mc_2.vertex_groups.new(name='hip_2')
for _i, _w in zip([8, 9, 10, 17, 18, 23, 24, 28, 45, 46, 47, 48, 49, 50, 63, 64, 65, 66, 72, 73, 77, 135, 136, 137, 138, 139, 140, 141, 158, 159, 160, 161, 171, 172, 173, 179, 185, 186, 187, 188, 189, 190, 191, 192, 193, 194, 195, 196, 197, 198, 199, 200, 201, 202, 203, 205, 206, 208, 209, 211, 212, 213, 214, 215, 216, 217, 218, 219, 223, 224, 225, 226, 227, 228, 229, 231, 235, 236, 237, 238, 239, 240, 241, 243, 245, 246, 247, 248, 249, 250, 251, 252, 253, 254, 259, 260, 261, 262, 263, 264, 265, 266, 285, 286, 287, 288, 291, 292, 293, 294, 295, 296, 299, 300, 313, 314, 315, 316, 317, 318, 319, 320, 323, 324, 327, 328, 331, 332, 333, 334, 335, 336, 337, 338, 357, 358, 359, 360, 363, 364, 365, 366, 367, 368, 371, 372, 385, 386, 387, 388, 389, 390, 391, 392, 395, 396, 399, 400, 403, 404, 405, 406, 407, 408, 409, 410], [0.7676, 0.7911, 0.1027, 0.212, 0.7012, 0.7466, 0.1041, 0.3496, 0.8159, 0.8074, 0.7675, 0.7889, 0.05205, 0.1073, 0.2013, 0.1594, 0.8054, 0.6635, 0.7487, 0.111, 0.2974, 0.3315, 0.2046, 0.2567, 0.3355, 0.2005, 0.2082, 0.3218, 0.2701, 0.09574, 0.07072, 0.1075, 0.2215, 0.09794, 0.1025, 0.2284, 0.211, 0.1756, 0.2117, 0.7874, 0.9413, 0.8058, 0.9254, 0.844, 0.7535, 0.9113, 0.8592, 0.0314, 0.1785, 0.06356, 0.1742, 0.1369, 0.1757, 0.0599, 0.1173, 0.03914, 0.04598, 0.03342, 0.02276, 0.01438, 0.8965, 0.9423, 0.895, 0.8897, 0.8972, 0.9108, 0.9236, 0.919, 0.2764, 0.2695, 0.2456, 0.8704, 0.8696, 0.8672, 0.2887, 0.8704, 0.265, 0.2642, 0.2626, 0.8694, 0.8694, 0.8693, 0.2648, 0.8694, 0.8693, 0.2226, 0.2167, 0.2206, 0.2115, 0.2166, 0.2166, 0.2167, 0.2167, 0.2169, 0.8913, 0.8873, 0.8923, 0.8948, 0.8908, 0.8906, 0.8909, 0.8909, 0.3551, 0.3512, 0.8043, 0.8025, 0.9281, 0.9312, 0.7851, 0.7849, 0.1002, 0.1033, 0.2557, 0.2579, 0.7805, 0.7986, 0.1913, 0.1846, 0.1744, 0.1771, 0.7513, 0.7305, 0.2108, 0.2109, 0.0951, 0.09654, 0.9213, 0.93, 0.8975, 0.9026, 0.05238, 0.05472, 0.03764, 0.0409, 0.3428, 0.3392, 0.8152, 0.8142, 0.9389, 0.9403, 0.8048, 0.8047, 0.07471, 0.07622, 0.2386, 0.2393, 0.8032, 0.81, 0.1692, 0.1664, 0.1705, 0.172, 0.7925, 0.7844, 0.2025, 0.2021, 0.08506, 0.08549, 0.9351, 0.9387, 0.9081, 0.9106, 0.03879, 0.04083, 0.03293, 0.03395]): _vg.add([_i], _w, 'REPLACE')
_vg = ob_mc_2.vertex_groups.new(name='hip_3')
for _i, _w in zip([8, 9, 10, 11, 12, 23, 24, 25, 26, 27, 45, 46, 47, 48, 49, 50, 51, 52, 72, 73, 74, 135, 136, 137, 138, 139, 140, 141, 158, 159, 160, 161, 162, 163, 164, 165, 167, 168, 170, 171, 172, 173, 174, 175, 179, 180, 184, 185, 186, 187, 195, 212, 213, 214, 215, 216, 217, 218, 219, 226, 227, 228, 231, 238, 239, 240, 243, 245, 259, 260, 261, 262, 263, 264, 265, 266, 285, 286, 287, 288, 291, 292, 293, 294, 295, 296, 297, 298, 299, 300, 301, 303, 309, 321, 323, 324, 325, 326, 327, 328, 329, 333, 334, 357, 358, 359, 360, 363, 364, 365, 366, 367, 368, 369, 370, 371, 372, 395, 396, 397, 398, 399, 400, 401, 405, 406], [0.212, 0.1783, 0.7592, 0.07381, 0.02491, 0.2186, 0.7291, 0.1518, 0.04933, 0.000606, 0.1613, 0.1823, 0.2113, 0.1793, 0.9055, 0.7538, 0.04055, 0.0593, 0.2163, 0.7207, 0.134, 0.5961, 0.713, 0.6548, 0.5948, 0.7184, 0.7715, 0.6342, 0.6388, 0.7564, 0.8293, 0.7308, 0.1075, 0.06406, 0.1569, 0.03255, 0.04601, 0.001754, 0.009806, 0.6706, 0.7534, 0.7327, 0.09389, 0.1452, 0.6653, 0.01576, 0.01209, 0.6882, 0.7542, 0.6846, 0.0006155, 0.02299, 0.0316, 0.0514, 0.02418, 0.0523, 0.01412, 0.04599, 0.04943, 0.01074, 0.009103, 0.009184, 0.01414, 0.01148, 0.01146, 0.0114, 0.01146, 0.01138, 0.01885, 0.01825, 0.02678, 0.02099, 0.02195, 0.02192, 0.02247, 0.02206, 0.5869, 0.5893, 0.1689, 0.1698, 0.04313, 0.04135, 0.1998, 0.1995, 0.7921, 0.7875, 0.07167, 0.05872, 0.6841, 0.6809, 0.01421, 0.01028, 0.01481, 0.000105, 0.6962, 0.6936, 0.1001, 0.08875, 0.7674, 0.765, 0.03306, 0.02168, 0.02094, 0.6102, 0.6134, 0.1615, 0.1621, 0.03338, 0.03273, 0.1837, 0.1836, 0.8603, 0.8576, 0.05632, 0.04965, 0.7287, 0.7274, 0.7167, 0.716, 0.08009, 0.07467, 0.8001, 0.7993, 0.007849, 0.01638, 0.01603]): _vg.add([_i], _w, 'REPLACE')
_vg = ob_mc_2.vertex_groups.new(name='neck')
for _i, _w in zip([10, 11, 12, 13, 14, 15, 16, 24, 25, 26, 27, 49, 50, 51, 52, 53, 54, 55, 56, 57, 58, 59, 60, 61, 62, 73, 74, 75, 76, 83, 84, 85, 135, 136, 137, 138, 139, 141, 158, 159, 160, 161, 162, 163, 164, 165, 166, 167, 168, 169, 170, 171, 172, 173, 174, 175, 176, 177, 178, 179, 180, 181, 182, 183, 184, 185, 186, 187, 285, 286, 295, 296, 297, 298, 299, 300, 301, 302, 303, 304, 305, 306, 307, 308, 309, 310, 311, 312, 321, 322, 323, 324, 325, 326, 327, 328, 329, 330, 357, 358, 367, 368, 369, 370, 371, 372, 373, 374, 375, 376, 377, 378, 379, 380, 381, 382, 383, 384, 393, 394, 395, 396, 397, 398, 399, 400, 401, 402, 411, 412, 413, 414, 415, 416, 417, 418, 419, 420, 421, 422, 423, 424, 425, 426, 427, 428, 429, 430, 431, 432, 433, 434, 435, 436, 437, 438, 441, 442, 443, 444, 445, 446, 447, 448, 451, 452, 453, 454, 455, 456, 457, 458, 459, 460, 461, 462, 465, 466, 467, 468, 469, 474, 475, 476, 477, 478, 485, 490, 492, 493], [0.1292, 0.8649, 0.8035, 0.7099, 0.6038, 0.5649, 0.07279, 0.1551, 0.7753, 0.7279, 0.6732, 0.02868, 0.1008, 0.9239, 0.7442, 0.8751, 0.3131, 0.7411, 0.6966, 0.1631, 0.1344, 0.1517, 0.2304, 0.1066, 0.1203, 0.1106, 0.5614, 0.03372, 0.4698, 0.001132, 0.01336, 0.007547, 0.05015, 0.05983, 0.0798, 0.05998, 0.07452, 0.01944, 0.06171, 0.1377, 0.09125, 0.1503, 0.8246, 0.8998, 0.7689, 0.7649, 0.8811, 0.6941, 0.6746, 0.8327, 0.7087, 0.09824, 0.1104, 0.1107, 0.6713, 0.5507, 0.142, 0.1021, 0.02145, 0.07353, 0.1734, 0.07636, 0.04351, 0.002317, 0.141, 0.0915, 0.06113, 0.0777, 0.04721, 0.03339, 0.1013, 0.08485, 0.8795, 0.8129, 0.05508, 0.04174, 0.825, 0.5674, 0.5438, 0.2765, 0.61, 0.2265, 0.6908, 0.2977, 0.5154, 0.2919, 0.476, 0.1677, 0.7112, 0.2348, 0.08405, 0.07405, 0.8462, 0.751, 0.1284, 0.1085, 0.7993, 0.3084, 0.02678, 0.01965, 0.0615, 0.05658, 0.911, 0.888, 0.009371, 0.003331, 0.8623, 0.7816, 0.6293, 0.534, 0.7516, 0.6201, 0.6862, 0.5752, 0.5754, 0.4764, 0.3217, 0.2189, 0.8181, 0.6545, 0.0722, 0.06704, 0.8831, 0.853, 0.1071, 0.09781, 0.8648, 0.7044, 0.137, 0.1077, 0.4788, 0.4193, 0.0429, 0.06298, 0.1215, 0.3161, 0.3019, 0.3264, 0.554, 0.4338, 0.06359, 0.06561, 0.1009, 0.06854, 0.07747, 0.2713, 0.3754, 0.1974, 0.3855, 0.1739, 0.3956, 0.2381, 0.229, 0.07928, 0.2149, 0.3077, 0.0227, 0.1221, 0.1559, 0.1879, 0.2597, 0.2037, 0.04661, 0.03769, 0.02047, 0.1537, 0.2257, 0.1388, 0.2264, 0.1237, 0.2472, 0.1592, 0.08124, 0.005314, 0.05624, 0.1608, 0.007793, 0.1254, 0.1516, 0.07421, 0.07522, 0.1319, 0.1617, 0.1096, 0.18, 0.1261, 0.01374, 0.104, 0.06378, 0.1055]): _vg.add([_i], _w, 'REPLACE')
_vg = ob_mc_2.vertex_groups.new(name='Group')
for _i, _w in zip([11, 12, 13, 14, 15, 16, 25, 26, 27, 53, 54, 55, 56, 57, 58, 59, 60, 61, 62, 75, 76, 162, 164, 165, 166, 167, 168, 169, 170, 176, 177, 178, 182, 183, 297, 301, 302, 303, 304, 305, 306, 307, 308, 309, 310, 311, 312, 321, 322, 325, 329, 330, 373, 374, 375, 376, 377, 378, 379, 380, 381, 382, 383, 384, 393, 394, 401, 402, 411, 412, 413, 414, 415, 416, 417, 418, 419, 420, 421, 422, 423, 424, 425, 426, 427, 428, 429, 430, 431, 432, 433, 434, 435, 436, 437, 438, 439, 440, 441, 442, 443, 444, 445, 446, 447, 448, 449, 450, 451, 452, 453, 454, 455, 456, 457, 458, 459, 460, 461, 462, 463, 464, 465, 466, 467, 468, 469, 470, 471, 472, 473, 474, 475, 476, 477, 478, 479, 480, 481, 482, 483, 484, 485, 486, 487, 488, 489, 490, 491, 492, 493], [0.04709, 0.0, 0.26, 0.3632, 0.6126, 0.7221, 0.04873, 0.01862, 0.2939, 0.0, 0.05966, 0.2177, 0.2592, 0.153, 0.1663, 1.0, 0.9374, 0.46, 0.5558, 0.321, 0.9799, 0.04949, 0.04989, 0.1226, 0.009515, 0.04779, 0.2899, 0.1077, 0.2533, 0.01259, 0.1084, 0.2814, 0.03018, 0.03533, 0.02173, 0.0, 0.07695, 0.6117, 0.4594, 0.3542, 0.1994, 0.2833, 0.2207, 0.6364, 0.4824, 0.7046, 0.6149, 0.2518, 0.1177, 0.0213, 0.0, 0.03121, 0.0, 0.07851, 0.5471, 0.5021, 0.2198, 0.1718, 0.2911, 0.2625, 0.5963, 0.5494, 0.8625, 0.8383, 0.1469, 0.1037, 0.0, 0.04882, 0.5936, 0.5622, 0.4996, 0.7532, 0.8957, 0.9203, 0.8695, 0.6702, 0.7332, 0.8397, 0.6208, 0.541, 0.5068, 0.3844, 0.7946, 0.8619, 0.6033, 0.5929, 0.7921, 0.6773, 0.7841, 0.6396, 0.7696, 0.6712, 0.76, 0.7281, 0.7735, 0.8678, 0.9871, 0.9785, 0.9596, 0.8711, 0.7975, 0.7794, 0.9263, 0.7951, 0.7147, 0.7638, 0.9976, 0.9578, 0.8521, 0.7609, 0.7447, 0.7043, 0.746, 0.6955, 0.7219, 0.681, 0.9135, 0.9055, 0.9395, 0.8119, 0.9957, 0.9901, 0.9686, 0.828, 0.8113, 0.9202, 0.9083, 0.9381, 0.9512, 0.9909, 0.9679, 0.7998, 0.8081, 0.7942, 0.7887, 0.7673, 0.9783, 0.9808, 0.9811, 0.999, 0.9996, 0.9905, 0.965, 0.9834, 0.9777, 0.9844, 0.9904, 0.8488, 0.9897, 0.9011, 0.8508]): _vg.add([_i], _w, 'REPLACE')
_vg = ob_mc_2.vertex_groups.new(name='forearm')
for _i, _w in zip([12, 16, 50, 52, 53, 54, 55, 56, 57, 58, 59, 60, 61, 62, 73, 74, 75, 76, 78, 79, 80, 81, 82, 83, 84, 85, 86, 87, 88, 89, 90, 91, 92, 93, 94, 95, 96, 97, 98, 99, 100, 101, 110, 111, 112, 113, 114, 115, 116, 117, 158, 163, 166, 169, 172, 173, 174, 175, 176, 177, 178, 179, 180, 181, 182, 183, 184, 298, 302, 304, 305, 306, 307, 308, 310, 312, 321, 322, 326, 328, 329, 330, 370, 374, 375, 376, 378, 380, 381, 382, 383, 384, 393, 394, 398, 402, 411, 412, 415, 419, 420, 423, 424, 425, 426, 427, 428, 430, 432, 434, 436, 443, 444, 447, 448, 451, 452, 454, 456, 458, 460, 466, 467, 470, 471, 474, 475, 476, 477, 478, 490, 492, 493], [0.0, 0.0, 0.0, 0.0, 0.0, 0.0, 0.02182, 0.02712, 0.0, 0.0, 0.0, 0.009437, 0.0, 0.0, 0.0, 0.0, 0.0, 0.0, 0.9636, 0.8448, 0.9693, 0.9809, 0.973, 0.96, 0.8272, 0.9611, 0.9805, 0.9896, 0.9832, 0.9816, 0.9871, 0.9881, 0.986, 0.9796, 0.1641, 0.085, 0.1597, 0.1846, 0.1538, 0.1423, 0.138, 0.1252, 0.01611, 0.0005749, 0.07506, 0.09686, 0.09854, 0.09282, 0.07775, 0.06386, 0.0001735, 0.0, 0.0, 0.0, 0.0, 0.0, 0.0, 0.0, 0.0, 0.0, 0.0, 0.0, 0.0, 0.0, 0.0, 0.0, 0.0, 0.0, 0.0, 0.0, 0.0, 0.0, 0.0, 0.0, 0.0, 0.0, 0.0, 0.0, 0.0, 0.003778, 0.0, 0.0, 0.04019, 0.0, 0.0, 0.0, 0.0, 0.0, 0.0, 0.0, 0.0, 0.0, 0.0, 0.0, 0.0, 0.0, 0.0, 0.0, 0.0, 0.0, 0.001541, 0.0, 0.0, 0.0, 0.0, 0.0, 0.0, 0.0, 0.0, 0.0, 0.0, 0.0321, 0.005376, 0.0, 0.0, 0.0, 0.0, 0.0, 0.0, 0.0, 0.0, 0.03775, 0.01593, 0.0, 0.0, 0.0, 6.015e-05, 0.0, 0.001211, 0.0, 0.03058, 0.0, 0.0325]): _vg.add([_i], _w, 'REPLACE')
_vg = ob_mc_2.vertex_groups.new(name='arm')
for _i, _w in zip([94, 95, 96, 97, 98, 99, 100, 101, 102, 103, 104, 105, 106, 107, 108, 109, 110, 111, 112, 113, 114, 115, 116, 117, 118, 119, 120, 121, 122, 123, 124, 125, 126, 127, 128, 129, 130, 131, 132, 133, 134, 142, 143, 144, 145, 146, 147, 148, 149, 150, 151, 152, 153, 154, 155, 156, 157], [0.8359, 0.915, 0.8403, 0.8154, 0.8462, 0.8577, 0.862, 0.8748, 1.0, 1.0, 1.0, 0.9998, 0.9994, 0.9994, 0.9999, 1.0, 0.9669, 0.9747, 0.9249, 0.9031, 0.9015, 0.9072, 0.9223, 0.9361, 1.001, 1.0, 1.0, 0.9997, 0.9985, 0.9983, 0.9997, 1.0, 1.0, 1.0, 1.0, 0.9999, 0.9998, 0.9998, 0.9999, 1.0, 1.0, 1.0, 1.0, 1.0, 0.9999, 0.9999, 0.9999, 0.9999, 1.0, 1.0, 1.0, 1.0, 1.0, 1.0, 1.0, 1.0, 1.0]): _vg.add([_i], _w, 'REPLACE')
_vg = ob_mc_2.vertex_groups.new(name='head')
for _i, _w in zip([11, 12, 13, 14, 15, 16, 25, 26, 27, 53, 54, 55, 56, 57, 58, 59, 60, 61, 62, 75, 76, 78, 79, 80, 81, 82, 162, 164, 165, 166, 167, 168, 169, 170, 176, 177, 178, 181, 182, 183, 297, 301, 302, 303, 304, 305, 306, 307, 308, 309, 310, 311, 312, 321, 322, 325, 329, 330, 373, 374, 375, 376, 377, 378, 379, 380, 381, 382, 383, 384, 393, 394, 401, 402, 411, 412, 413, 414, 415, 416, 417, 418, 419, 420, 421, 422, 423, 424, 425, 426, 427, 428, 429, 430, 431, 432, 433, 434, 435, 436, 437, 438, 439, 440, 441, 442, 443, 444, 445, 446, 447, 448, 449, 450, 451, 452, 453, 454, 455, 456, 457, 458, 459, 460, 461, 462, 463, 464, 465, 466, 467, 468, 469, 470, 471, 472, 473, 474, 475, 476, 477, 478, 479, 480, 481, 482, 483, 484, 485, 486, 487, 488, 489, 490, 491, 492, 493], [0.04709, 0.0, 0.46, 0.5632, 0.7119, 0.7221, 0.04873, 0.2122, 0.4939, 0.0, 0.0, 0.4177, 0.4592, 0.4934, 0.3663, 1.0, 0.9374, 0.4978, 0.5558, 0.3546, 0.6919, 0.04264, 0.00369, 0.1924, 0.1615, 0.02249, 0.04949, 0.04989, 0.3832, 0.2402, 0.2478, 0.2899, 0.3077, 0.4533, 0.1887, 0.2751, 0.42, 0.1749, 0.1857, 0.3596, 0.02173, 0.0, 0.0, 0.4181, 0.4594, 0.5542, 0.4317, 0.4833, 0.4207, 0.4364, 0.4824, 0.7432, 0.8231, 0.3009, 0.3219, 0.0213, 0.3466, 0.1485, 0.0, 0.0, 0.5471, 0.5021, 0.2198, 0.3718, 0.4911, 0.4625, 0.5963, 0.5494, 0.8625, 1.0, 0.3469, 0.3037, 0.289, 0.1865, 0.3936, 0.3622, 0.4996, 0.5532, 0.8957, 0.9203, 0.8695, 0.6702, 0.6377, 0.6397, 0.4208, 0.541, 0.3835, 0.3814, 0.7946, 0.8619, 0.6911, 0.5929, 0.5921, 0.4773, 0.5841, 0.4396, 0.5696, 0.4712, 0.76, 0.6906, 0.7735, 0.6678, 0.9871, 0.9785, 0.9596, 0.8711, 0.7975, 0.7794, 0.7263, 0.779, 0.7147, 0.7638, 0.9976, 0.9578, 1.0, 0.7609, 0.7447, 0.7043, 0.746, 0.6935, 0.7219, 0.681, 0.9135, 0.908, 0.9395, 0.8119, 0.9957, 0.9901, 0.9686, 0.828, 0.8113, 0.9202, 0.9083, 0.9381, 0.9512, 0.9909, 0.9679, 0.7998, 0.8081, 0.7942, 0.7887, 0.7673, 0.9783, 0.9808, 0.9811, 0.999, 0.9996, 0.9905, 0.965, 0.9834, 0.9777, 0.9844, 0.9904, 0.8488, 0.9897, 0.9011, 0.8508]): _vg.add([_i], _w, 'REPLACE')
_m = ob_mc_2.modifiers.new('Armature', 'ARMATURE')
_m.object = ob_armature
ob_plane.location = (0.294, 10.79, 1.502)
ob_plane.rotation_euler = (-1.571, -0.0, 0.0)
ob_plane.hide_viewport = True
ob_plane.lineart.crease_threshold = 0.0
ob_armature.location = (0.0, 0.0, 0.0)
ob_armature.show_in_front = True
ob_armature.lineart.crease_threshold = 0.0

# ---- collection membership
col_collection_1.objects.link(ob_mc_2)
col_collection_1.objects.link(ob_plane)
col_collection_2.objects.link(ob_armature)

# ---- scene / render settings (as saved in the file)
scene.frame_start = 1; scene.frame_end = 25; scene.frame_set(15)
scene.render.engine = 'BLENDER_EEVEE_NEXT'
scene.render.resolution_percentage = 50
scene.render.dither_intensity = 0.0
scene.cycles.use_denoising = False
scene.cycles.samples = 128
scene.cycles.sampling_pattern = 'TABULATED_SOBOL'
scene.cycles.light_sampling_threshold = 0.0
scene.cycles.use_adaptive_sampling = False
scene.cycles.use_light_tree = False
scene.cycles.blur_glossy = 0.0
scene.cycles.sample_clamp_indirect = 0.0
scene.view_settings.view_transform = 'Standard'
bpy.context.view_layer.update()

# ---- added for rendering (the .blend has no active camera and no usable light): camera, sun
cam_auto = bpy.data.cameras.new('AutoCamera')
cam_auto.lens = 50.0
cam_auto.sensor_width = 36.0
cam_auto.clip_end = 1000.0
ob_auto_camera = bpy.data.objects.new('AutoCamera', cam_auto)
scene.collection.objects.link(ob_auto_camera)
ob_auto_camera.location = (20.6316, -26.3846, 19.7002)
ob_auto_camera.rotation_euler = (1.09748, -7.21219e-08, 0.694738)
scene.camera = ob_auto_camera
light_auto_sun = bpy.data.lights.new('AutoSun', 'SUN')
light_auto_sun.energy = 3.0
light_auto_sun.angle = 0.0523599
ob_auto_sun = bpy.data.objects.new('AutoSun', light_auto_sun)
scene.collection.objects.link(ob_auto_sun)
ob_auto_sun.rotation_euler = (0.872665, 0.174533, 0.523599)
bpy.context.view_layer.update()
